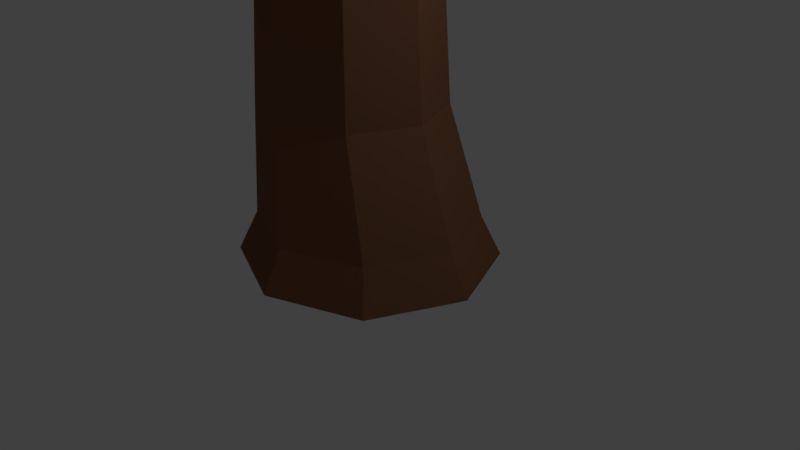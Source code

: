 # Source: OakTree_Adult.blend  (saved by Blender 2.79.0; exported with 4.5.12 LTS)
import bpy
from mathutils import Matrix  # noqa: F401  (used for matrix-valued properties, if any)

bpy.ops.wm.read_factory_settings(use_empty=True)
scene = bpy.context.scene
scene.name = 'Scene'

# ---- collections
col_collection_1 = bpy.data.collections.new('Collection 1'); scene.collection.children.link(col_collection_1)
col_collection_10 = bpy.data.collections.new('Collection 10'); scene.collection.children.link(col_collection_10)

# ---- materials (node trees are filled in below, after node groups)
mat_acorn_hat = bpy.data.materials.new('Acorn_Hat')
mat_acorn_hat.alpha_threshold = 0.0
mat_acorn_hat.use_transparent_shadow = False
mat_acorn_hat.diffuse_color = (0.2266, 0.08207, 0.03095, 1.0)
mat_acorn_hat.roughness = 0.5
mat_acorn_body = bpy.data.materials.new('Acorn_Body')
mat_acorn_body.alpha_threshold = 0.0
mat_acorn_body.use_transparent_shadow = False
mat_acorn_body.diffuse_color = (0.6383, 0.2284, 0.08764, 1.0)
mat_acorn_body.roughness = 0.5
mat_oaktree_green = bpy.data.materials.new('OakTree_Green')
mat_oaktree_green.alpha_threshold = 0.0
mat_oaktree_green.use_transparent_shadow = False
mat_oaktree_green.diffuse_color = (0.2523, 0.3887, 0.07129, 1.0)
mat_oaktree_green.roughness = 0.5
mat_oaktree_brown = bpy.data.materials.new('OakTree_Brown')
mat_oaktree_brown.alpha_threshold = 0.0
mat_oaktree_brown.use_transparent_shadow = False
mat_oaktree_brown.diffuse_color = (0.2234, 0.09654, 0.05517, 1.0)
mat_oaktree_brown.roughness = 0.5

# ---- material node trees

# ---- world
world_world = bpy.data.worlds.new('World'); scene.world = world_world
world_world.color = (0.05088, 0.05088, 0.05088)
world_world.use_sun_shadow = False
world_world.sun_shadow_jitter_overblur = 0.0
world_world.cycles.sampling_method = 'MANUAL'

# ---- cameras
cam_camera = bpy.data.cameras.new('Camera')
cam_camera.clip_end = 100.0
cam_camera.lens = 35.0
cam_camera.sensor_width = 32.0
cam_camera.sensor_height = 18.0
cam_camera.ortho_scale = 7.314
cam_camera.dof.focus_distance = 0.0
cam_camera.dof.aperture_fstop = 128.0

# ---- lights
light_lamp = bpy.data.lights.new('Lamp', 'POINT')
light_lamp.transmission_factor = 0.0
light_lamp.cutoff_distance = 30.0
light_lamp.energy = 100.0
light_lamp.shadow_buffer_clip_start = 1.001
light_lamp.shadow_soft_size = 0.1
light_lamp.shadow_maximum_resolution = 0.006
light_lamp.use_absolute_resolution = True

# ---- meshes
me_sphere_000 = bpy.data.meshes.new('Sphere.000')
me_sphere_000.from_pydata([(-3.49, 3.113, 11.87), (-3.698, 3.158, 11.62), (-3.76, 3.27, 11.37), (-3.711, 3.397, 11.19), (-3.105, 2.917, 11.68), (-3.511, 3.542, 11.91), (-3.716, 3.535, 11.66), (-3.769, 3.475, 11.39), (-2.852, 3.185, 11.42), (-3.267, 3.8, 11.67), (-3.503, 3.761, 11.44), (-3.653, 3.597, 11.27), (-2.873, 3.631, 11.47), (-3.147, 3.81, 11.78), (-3.004, 3.628, 11.37), (-3.271, 3.61, 11.18), (-3.528, 3.515, 11.13), (-3.4, 3.542, 12.04), (-2.983, 3.199, 11.32), (-3.253, 3.233, 11.14), (-3.518, 3.311, 11.11), (-3.379, 3.096, 11.99), (-3.227, 2.941, 11.57), (-3.467, 3.007, 11.36), (-3.634, 3.188, 11.23), (-3.214, 3.177, 11.98), (-3.493, 3.086, 11.91), (-3.229, 3.48, 12.02), (-3.515, 3.558, 11.96), (-3.056, 3.663, 11.84), (-3.247, 3.842, 11.69), (-2.838, 3.372, 12.08), (-2.87, 3.541, 11.63), (-2.957, 3.653, 11.36), (-2.855, 3.237, 11.6), (-2.934, 3.18, 11.31), (-3.027, 3.055, 11.77), (-3.202, 2.896, 11.58), (-3.468, 3.076, 11.95), (-3.491, 3.562, 12.0), (-3.215, 3.853, 11.72), (-2.917, 3.659, 11.39), (-2.894, 3.173, 11.33), (-3.169, 2.881, 11.61), (-3.014, 3.368, 11.87), (-3.012, 3.339, 11.86), (-2.998, 3.384, 11.85), (-2.865, 3.384, 11.98), (-2.98, 3.373, 11.83), (-2.979, 3.345, 11.83), (-2.995, 3.328, 11.85), (-2.834, 3.304, 12.07), (-2.799, 3.413, 12.04), (-2.922, 3.38, 11.92), (-2.757, 3.386, 11.99), (-2.754, 3.318, 11.99), (-2.792, 3.277, 12.03), (-2.885, 3.363, 12.0), (-2.938, 3.363, 11.94), (-2.883, 3.327, 11.99), (-2.936, 3.335, 11.93), (-2.919, 3.324, 11.91), (-2.861, 3.313, 11.97), (-2.841, 3.335, 11.95), (-2.903, 3.341, 11.9), (-2.905, 3.369, 11.9), (-2.843, 3.37, 11.95), (2.317, 4.022, 8.912), (2.356, 4.056, 8.589), (2.377, 4.218, 8.364), (2.382, 4.418, 8.261), (2.675, 4.254, 9.111), (1.938, 4.223, 8.853), (2.023, 4.233, 8.537), (2.197, 4.313, 8.335), (2.661, 4.703, 9.084), (1.924, 4.654, 8.827), (2.011, 4.612, 8.514), (2.19, 4.519, 8.323), (2.267, 4.911, 9.022), (1.888, 4.671, 8.988), (2.288, 4.885, 8.86), (2.33, 4.814, 8.542), (2.363, 4.629, 8.339), (1.903, 4.223, 9.015), (2.667, 4.685, 8.919), (2.663, 4.638, 8.595), (2.544, 4.533, 8.367), (2.297, 4.014, 9.077), (2.681, 4.253, 8.945), (2.676, 4.259, 8.618), (2.55, 4.328, 8.379), (2.278, 4.164, 9.181), (2.315, 3.98, 8.945), (2.01, 4.306, 9.139), (1.898, 4.201, 8.88), (2.0, 4.611, 9.121), (1.882, 4.676, 8.851), (2.168, 4.451, 9.49), (2.257, 4.775, 9.144), (2.283, 4.93, 8.887), (2.525, 4.633, 9.186), (2.7, 4.71, 8.952), (2.535, 4.327, 9.205), (2.716, 4.234, 8.981), (2.309, 3.969, 8.99), (1.881, 4.196, 8.923), (1.865, 4.685, 8.893), (2.277, 4.946, 8.93), (2.705, 4.719, 8.997), (2.722, 4.231, 9.027), (2.236, 4.458, 9.222), (2.261, 4.444, 9.226), (2.235, 4.486, 9.221), (2.206, 4.5, 9.399), (2.259, 4.501, 9.223), (2.284, 4.488, 9.227), (2.285, 4.46, 9.228), (2.228, 4.42, 9.499), (2.165, 4.52, 9.485), (2.222, 4.492, 9.323), (2.223, 4.557, 9.491), (2.283, 4.525, 9.5), (2.286, 4.456, 9.504), (2.207, 4.464, 9.401), (2.223, 4.463, 9.324), (2.238, 4.447, 9.406), (2.248, 4.45, 9.328), (2.272, 4.465, 9.33), (2.268, 4.466, 9.409), (2.267, 4.502, 9.407), (2.271, 4.494, 9.329), (2.246, 4.507, 9.325), (2.236, 4.519, 9.402), (4.99, 0.4753, 12.97), (5.18, 0.494, 12.71), (5.325, 0.371, 12.5), (5.402, 0.1897, 12.4), (4.606, 0.2369, 12.84), (5.322, 0.2642, 13.15), (5.472, 0.3086, 12.86), (5.483, 0.2705, 12.59), (4.662, -0.2021, 12.76), (5.377, -0.1581, 13.08), (5.52, -0.06232, 12.8), (5.509, 0.06946, 12.55), (5.008, -0.4217, 12.95), (5.297, -0.2021, 13.22), (5.099, -0.3692, 12.82), (5.276, -0.2478, 12.57), (5.376, -0.03105, 12.43), (5.24, 0.2369, 13.29), (4.767, -0.1581, 12.64), (4.984, -0.06232, 12.42), (5.218, 0.06946, 12.35), (4.895, 0.4564, 13.11), (4.712, 0.2642, 12.72), (4.936, 0.3086, 12.48), (5.192, 0.2705, 12.38), (4.848, 0.2914, 13.17), (4.968, 0.5114, 13.01), (5.083, 0.142, 13.3), (5.333, 0.279, 13.2), (5.121, -0.1568, 13.25), (5.393, -0.186, 13.12), (4.74, -0.04651, 13.43), (4.925, -0.3062, 13.07), (5.087, -0.4184, 12.84), (4.69, -0.1568, 12.94), (4.721, -0.186, 12.64), (4.651, 0.142, 12.99), (4.662, 0.279, 12.72), (4.941, 0.5149, 13.04), (5.317, 0.2759, 13.25), (5.378, -0.2021, 13.16), (5.064, -0.4411, 12.87), (4.688, -0.2021, 12.67), (4.626, 0.2759, 12.75), (4.869, -0.007027, 13.19), (4.847, 0.006842, 13.17), (4.873, -0.03477, 13.18), (4.776, -0.07763, 13.33), (4.855, -0.04863, 13.16), (4.833, -0.03477, 13.15), (4.829, -0.007027, 13.16), (4.688, -0.01301, 13.4), (4.749, -0.1135, 13.41), (4.814, -0.057, 13.26), (4.705, -0.147, 13.37), (4.652, -0.1135, 13.35), (4.644, -0.04651, 13.36), (4.771, -0.04264, 13.33), (4.811, -0.02939, 13.27), (4.744, -0.02515, 13.32), (4.789, -0.01558, 13.26), (4.771, -0.02939, 13.24), (4.721, -0.04264, 13.3), (4.725, -0.07763, 13.29), (4.775, -0.057, 13.23), (4.796, -0.0708, 13.25), (4.753, -0.09513, 13.31), (-3.808, -3.542, 8.484), (-3.758, -3.581, 8.162), (-3.724, -3.745, 7.941), (-3.71, -3.947, 7.842), (-4.219, -3.755, 8.577), (-3.438, -3.76, 8.533), (-3.433, -3.772, 8.205), (-3.548, -3.849, 7.965), (-4.218, -4.204, 8.557), (-3.438, -4.192, 8.514), (-3.432, -4.152, 8.189), (-3.547, -4.055, 7.955), (-3.833, -4.431, 8.608), (-3.449, -4.208, 8.679), (-3.807, -4.406, 8.446), (-3.757, -4.34, 8.129), (-3.723, -4.156, 7.923), (-3.449, -3.759, 8.698), (-4.178, -4.188, 8.397), (-4.082, -4.148, 8.086), (-3.9, -4.053, 7.9), (-3.834, -3.532, 8.648), (-4.178, -3.756, 8.416), (-4.083, -3.769, 8.103), (-3.9, -3.847, 7.909), (-3.852, -3.681, 8.754), (-3.813, -3.5, 8.516), (-3.59, -3.835, 8.789), (-3.406, -3.74, 8.57), (-3.589, -4.141, 8.775), (-3.405, -4.216, 8.549), (-3.845, -3.967, 9.082), (-3.851, -4.292, 8.727), (-3.812, -4.451, 8.474), (-4.113, -4.138, 8.693), (-4.22, -4.211, 8.42), (-4.113, -3.832, 8.706), (-4.22, -3.735, 8.441), (-3.82, -3.488, 8.56), (-3.401, -3.735, 8.616), (-3.4, -4.224, 8.594), (-3.819, -4.467, 8.517), (-4.238, -4.22, 8.462), (-4.239, -3.731, 8.484), (-3.837, -3.975, 8.807), (-3.861, -3.961, 8.803), (-3.837, -4.003, 8.805), (-3.859, -4.015, 8.985), (-3.861, -4.018, 8.801), (-3.885, -4.003, 8.798), (-3.885, -3.975, 8.799), (-3.904, -3.933, 9.075), (-3.845, -4.036, 9.079), (-3.853, -4.008, 8.907), (-3.904, -4.07, 9.069), (-3.962, -4.035, 9.061), (-3.962, -3.966, 9.064), (-3.859, -3.979, 8.987), (-3.853, -3.98, 8.908), (-3.889, -3.961, 8.983), (-3.877, -3.965, 8.905), (-3.901, -3.979, 8.901), (-3.92, -3.979, 8.977), (-3.92, -4.015, 8.975), (-3.901, -4.008, 8.899), (-3.877, -4.022, 8.903), (-3.889, -4.033, 8.98), (0.01604, -3.634, 11.62), (0.01604, -3.654, 11.29), (0.01604, -3.806, 11.06), (0.01604, -4.002, 10.95), (-0.3734, -3.857, 11.76), (0.3906, -3.849, 11.6), (0.345, -3.843, 11.27), (0.1944, -3.909, 11.05), (-0.3734, -4.304, 11.72), (0.3906, -4.279, 11.55), (0.345, -4.221, 11.23), (0.1944, -4.113, 11.03), (0.01604, -4.528, 11.69), (0.4055, -4.304, 11.72), (0.01604, -4.495, 11.53), (0.01604, -4.41, 11.21), (0.01604, -4.216, 11.02), (0.4055, -3.857, 11.76), (-0.3585, -4.279, 11.55), (-0.313, -4.221, 11.23), (-0.1623, -4.113, 11.03), (0.01604, -3.633, 11.78), (-0.3585, -3.849, 11.6), (-0.313, -3.843, 11.27), (-0.1623, -3.909, 11.05), (0.01604, -3.787, 11.88), (0.01604, -3.593, 11.65), (0.2811, -3.94, 11.87), (0.4285, -3.83, 11.63), (0.2811, -4.244, 11.84), (0.4285, -4.304, 11.58), (0.07547, -4.091, 12.19), (0.01604, -4.396, 11.82), (0.01604, -4.541, 11.56), (-0.249, -4.244, 11.84), (-0.3964, -4.304, 11.58), (-0.249, -3.94, 11.87), (-0.3964, -3.83, 11.63), (0.01604, -3.584, 11.7), (0.4401, -3.828, 11.67), (0.4401, -4.315, 11.62), (0.01604, -4.559, 11.6), (-0.408, -4.315, 11.62), (-0.408, -3.828, 11.67), (0.04065, -4.084, 11.92), (0.01604, -4.07, 11.92), (0.04065, -4.112, 11.91), (0.04708, -4.134, 12.09), (0.01604, -4.126, 11.91), (-0.008563, -4.112, 11.91), (-0.008563, -4.084, 11.92), (0.01604, -4.057, 12.19), (0.07547, -4.159, 12.18), (0.04053, -4.122, 12.02), (0.01604, -4.193, 12.18), (-0.04338, -4.159, 12.18), (-0.04338, -4.091, 12.19), (0.04708, -4.098, 12.1), (0.04053, -4.094, 12.02), (0.01604, -4.08, 12.1), (0.01604, -4.08, 12.02), (-0.00845, -4.094, 12.02), (-0.015, -4.098, 12.1), (-0.015, -4.134, 12.09), (-0.00845, -4.122, 12.02), (0.01604, -4.136, 12.01), (0.01604, -4.152, 12.09), (1.427, 2.492, 14.71), (-2.535, 0.8243, 15.06), (-2.312, -1.479, 15.16), (3.358, 1.037, 14.55), (1.252, -0.8107, 15.23), (5.267, 2.826, 12.62), (-2.681, 2.984, 12.6), (-6.744, -1.243, 11.8), (-1.074, -3.483, 12.45), (4.781, -1.821, 11.62), (0.2121, 4.562, 9.423), (5.441, 3.404, 9.755), (-7.811, 2.816, 9.123), (-4.598, 4.7, 8.872), (-3.689, -3.745, 9.423), (-7.893, -1.937, 9.778), (3.684, -3.933, 9.423), (-0.0248, -4.726, 9.423), (7.249, -0.4034, 8.781), (6.323, -2.255, 8.933), (2.489, 4.459, 7.229), (-5.398, 3.95, 7.349), (-0.4751, 2.266, 7.416), (-5.593, -2.024, 7.272), (-3.05, 0.6442, 7.416), (2.689, 0.6627, 7.416), (6.402, -2.098, 7.243), (0.9362, -4.067, 7.229), (2.069, -1.95, 7.416), (-1.478, -1.961, 7.416), (-0.08841, 0.3588, 15.61), (6.742, 0.2017, 11.62), (3.22, 4.454, 12.02), (-6.705, 1.937, 11.93), (-5.841, -3.22, 11.93), (2.849, -3.831, 11.71), (6.893, 0.9561, 7.132), (-1.186, 4.861, 7.229), (-8.4, 0.8379, 7.272), (-2.851, -4.279, 7.229), (4.968, -3.455, 7.501), (-0.04602, -0.06819, 7.862), (0.01604, 1.623, 0.06157), (0.01604, 0.5765, 7.784), (1.22, 1.145, 0.06157), (0.4834, 0.3907, 7.784), (1.718, -0.01092, 0.06157), (0.6769, -0.05796, 7.784), (1.22, -1.166, 0.06157), (0.4834, -0.5066, 7.784), (0.01604, -1.645, 0.06157), (0.01604, -0.6924, 7.784), (-1.188, -1.166, 0.06157), (-0.4513, -0.5066, 7.784), (-1.686, -0.01092, 0.06157), (-0.6448, -0.05796, 7.784), (-1.188, 1.145, 0.06157), (-0.4513, 0.3907, 7.784), (-0.2533, 1.143, 1.992), (-0.2098, 0.9879, 3.923), (0.01604, 0.7274, 5.853), (0.6309, 0.4829, 5.853), (0.5499, 0.6858, 3.923), (0.5968, 0.8052, 1.992), (0.8856, -0.1074, 5.853), (0.8646, -0.04357, 3.923), (0.9489, -0.01092, 1.992), (0.6309, -0.6977, 5.853), (0.5499, -0.7729, 3.923), (0.5968, -0.827, 1.992), (0.01604, -0.9422, 5.853), (-0.2098, -1.075, 3.923), (-0.2533, -1.165, 1.992), (-0.5988, -0.6977, 5.853), (-0.9695, -0.7729, 3.923), (-1.103, -0.827, 1.992), (-0.8535, -0.1074, 5.853), (-1.284, -0.04357, 3.923), (-1.455, -0.01092, 1.992), (-0.5988, 0.4829, 5.853), (-0.9695, 0.6858, 3.923), (-1.103, 0.8052, 1.992), (1.033, 0.9659, 0.5874), (1.455, -0.01092, 0.5874), (1.033, -0.9877, 0.5874), (0.01604, -1.392, 0.5874), (-1.001, -0.9877, 0.5874), (-1.423, -0.01092, 0.5874), (-1.001, 0.9659, 0.5874), (0.01604, 1.37, 0.5874), (0.01604, 0.6076, 7.386), (0.5138, 0.4097, 7.386), (0.7199, -0.06815, 7.386), (0.5138, -0.546, 7.386), (0.01604, -0.7439, 7.386), (-0.4817, -0.546, 7.386), (-0.6879, -0.06815, 7.386), (-0.4817, 0.4097, 7.386), (-4.829, 0.1924, 13.87), (-4.862, 0.2953, 13.56), (-4.885, 0.2412, 13.29), (-4.897, 0.101, 13.12), (-5.202, -0.08249, 13.96), (-4.458, 0.01494, 13.74), (-4.537, 0.1395, 13.45), (-4.709, 0.1567, 13.23), (-5.206, -0.4809, 13.75), (-4.463, -0.3683, 13.54), (-4.54, -0.1971, 13.27), (-4.711, -0.02569, 13.13), (-4.821, -0.6654, 13.61), (-4.432, -0.4515, 13.68), (-4.838, -0.574, 13.47), (-4.87, -0.3778, 13.21), (-4.89, -0.1236, 13.1), (-4.427, -0.05308, 13.89), (-5.208, -0.3966, 13.61), (-5.195, -0.222, 13.33), (-5.066, -0.03916, 13.17), (-4.812, 0.1314, 14.03), (-5.204, -0.01336, 13.81), (-5.191, 0.1146, 13.51), (-5.064, 0.1433, 13.26), (-4.802, -0.04877, 14.06), (-4.826, 0.2171, 13.92), (-4.54, -0.1743, 13.97), (-4.418, 0.02171, 13.77), (-4.543, -0.4454, 13.82), (-4.422, -0.4002, 13.55), (-4.712, -0.4422, 14.22), (-4.808, -0.591, 13.78), (-4.835, -0.6268, 13.48), (-5.07, -0.4655, 13.87), (-5.243, -0.4314, 13.63), (-5.067, -0.1943, 14.01), (-5.238, -0.009437, 13.85), (-4.821, 0.2085, 13.97), (-4.401, 0.007588, 13.81), (-4.406, -0.4262, 13.59), (-4.831, -0.6591, 13.51), (-5.25, -0.4582, 13.66), (-5.245, -0.02444, 13.89), (-4.774, -0.3352, 13.98), (-4.799, -0.3235, 13.99), (-4.775, -0.3604, 13.97), (-4.75, -0.4472, 14.12), (-4.799, -0.3739, 13.96), (-4.824, -0.3622, 13.97), (-4.823, -0.337, 13.98), (-4.771, -0.4141, 14.25), (-4.713, -0.503, 14.19), (-4.764, -0.4079, 14.06), (-4.772, -0.5357, 14.18), (-4.831, -0.5075, 14.2), (-4.83, -0.4467, 14.24), (-4.75, -0.4154, 14.14), (-4.764, -0.3828, 14.07), (-4.78, -0.4007, 14.15), (-4.788, -0.3712, 14.08), (-4.813, -0.3847, 14.07), (-4.812, -0.4178, 14.14), (-4.812, -0.4495, 14.13), (-4.813, -0.4097, 14.06), (-4.789, -0.4214, 14.05), (-4.781, -0.4642, 14.12)], [], [(3, 2, 7), (1, 0, 5, 6), (38, 21, 17, 39), (2, 1, 6, 7), (39, 17, 13, 40), (7, 6, 10, 11), (40, 13, 12, 41), (3, 7, 11), (6, 5, 9, 10), (41, 12, 8, 42), (11, 10, 15, 16), (42, 8, 4, 43), (3, 11, 16), (10, 9, 14, 15), (43, 4, 21, 38), (16, 15, 19, 20), (9, 5, 28, 30), (3, 16, 20), (15, 14, 18, 19), (22, 18, 35, 37), (20, 19, 23, 24), (18, 14, 33, 35), (3, 20, 24), (19, 18, 22, 23), (5, 0, 26, 28), (24, 23, 1, 2), (14, 9, 30, 33), (3, 24, 2), (23, 22, 0, 1), (0, 22, 37, 26), (34, 32, 48, 49), (21, 25, 27, 17), (17, 27, 29, 13), (29, 27, 44, 46), (13, 29, 32, 12), (32, 29, 46, 48), (12, 32, 34, 8), (25, 36, 50, 45), (8, 34, 36, 4), (27, 25, 45, 44), (4, 36, 25, 21), (36, 34, 49, 50), (37, 43, 38, 26), (35, 42, 43, 37), (33, 41, 42, 35), (30, 40, 41, 33), (28, 39, 40, 30), (26, 38, 39, 28), (47, 57, 31, 52), (66, 47, 52, 54), (62, 63, 55, 56), (57, 59, 51, 31), (59, 62, 56, 51), (63, 66, 54, 55), (44, 45, 60, 58), (60, 61, 62, 59), (45, 50, 61, 60), (64, 65, 66, 63), (49, 48, 65, 64), (51, 56, 55, 54, 52, 31), (58, 60, 59, 57), (50, 49, 64, 61), (61, 64, 63, 62), (48, 46, 53, 65), (65, 53, 47, 66), (46, 44, 58, 53), (53, 58, 57, 47), (70, 69, 74), (68, 67, 72, 73), (105, 88, 84, 106), (69, 68, 73, 74), (106, 84, 80, 107), (74, 73, 77, 78), (107, 80, 79, 108), (70, 74, 78), (73, 72, 76, 77), (108, 79, 75, 109), (78, 77, 82, 83), (109, 75, 71, 110), (70, 78, 83), (77, 76, 81, 82), (110, 71, 88, 105), (83, 82, 86, 87), (76, 72, 95, 97), (70, 83, 87), (82, 81, 85, 86), (89, 85, 102, 104), (87, 86, 90, 91), (85, 81, 100, 102), (70, 87, 91), (86, 85, 89, 90), (72, 67, 93, 95), (91, 90, 68, 69), (81, 76, 97, 100), (70, 91, 69), (90, 89, 67, 68), (67, 89, 104, 93), (101, 99, 115, 116), (88, 92, 94, 84), (84, 94, 96, 80), (96, 94, 111, 113), (80, 96, 99, 79), (99, 96, 113, 115), (79, 99, 101, 75), (92, 103, 117, 112), (75, 101, 103, 71), (94, 92, 112, 111), (71, 103, 92, 88), (103, 101, 116, 117), (104, 110, 105, 93), (102, 109, 110, 104), (100, 108, 109, 102), (97, 107, 108, 100), (95, 106, 107, 97), (93, 105, 106, 95), (114, 124, 98, 119), (133, 114, 119, 121), (129, 130, 122, 123), (124, 126, 118, 98), (126, 129, 123, 118), (130, 133, 121, 122), (111, 112, 127, 125), (127, 128, 129, 126), (112, 117, 128, 127), (131, 132, 133, 130), (116, 115, 132, 131), (118, 123, 122, 121, 119, 98), (125, 127, 126, 124), (117, 116, 131, 128), (128, 131, 130, 129), (115, 113, 120, 132), (132, 120, 114, 133), (113, 111, 125, 120), (120, 125, 124, 114), (137, 136, 141), (135, 134, 139, 140), (172, 155, 151, 173), (136, 135, 140, 141), (173, 151, 147, 174), (141, 140, 144, 145), (174, 147, 146, 175), (137, 141, 145), (140, 139, 143, 144), (175, 146, 142, 176), (145, 144, 149, 150), (176, 142, 138, 177), (137, 145, 150), (144, 143, 148, 149), (177, 138, 155, 172), (150, 149, 153, 154), (143, 139, 162, 164), (137, 150, 154), (149, 148, 152, 153), (156, 152, 169, 171), (154, 153, 157, 158), (152, 148, 167, 169), (137, 154, 158), (153, 152, 156, 157), (139, 134, 160, 162), (158, 157, 135, 136), (148, 143, 164, 167), (137, 158, 136), (157, 156, 134, 135), (134, 156, 171, 160), (168, 166, 182, 183), (155, 159, 161, 151), (151, 161, 163, 147), (163, 161, 178, 180), (147, 163, 166, 146), (166, 163, 180, 182), (146, 166, 168, 142), (159, 170, 184, 179), (142, 168, 170, 138), (161, 159, 179, 178), (138, 170, 159, 155), (170, 168, 183, 184), (171, 177, 172, 160), (169, 176, 177, 171), (167, 175, 176, 169), (164, 174, 175, 167), (162, 173, 174, 164), (160, 172, 173, 162), (181, 191, 165, 186), (200, 181, 186, 188), (196, 197, 189, 190), (191, 193, 185, 165), (193, 196, 190, 185), (197, 200, 188, 189), (178, 179, 194, 192), (194, 195, 196, 193), (179, 184, 195, 194), (198, 199, 200, 197), (183, 182, 199, 198), (185, 190, 189, 188, 186, 165), (192, 194, 193, 191), (184, 183, 198, 195), (195, 198, 197, 196), (182, 180, 187, 199), (199, 187, 181, 200), (180, 178, 192, 187), (187, 192, 191, 181), (204, 203, 208), (202, 201, 206, 207), (239, 222, 218, 240), (203, 202, 207, 208), (240, 218, 214, 241), (208, 207, 211, 212), (241, 214, 213, 242), (204, 208, 212), (207, 206, 210, 211), (242, 213, 209, 243), (212, 211, 216, 217), (243, 209, 205, 244), (204, 212, 217), (211, 210, 215, 216), (244, 205, 222, 239), (217, 216, 220, 221), (210, 206, 229, 231), (204, 217, 221), (216, 215, 219, 220), (223, 219, 236, 238), (221, 220, 224, 225), (219, 215, 234, 236), (204, 221, 225), (220, 219, 223, 224), (206, 201, 227, 229), (225, 224, 202, 203), (215, 210, 231, 234), (204, 225, 203), (224, 223, 201, 202), (201, 223, 238, 227), (235, 233, 249, 250), (222, 226, 228, 218), (218, 228, 230, 214), (230, 228, 245, 247), (214, 230, 233, 213), (233, 230, 247, 249), (213, 233, 235, 209), (226, 237, 251, 246), (209, 235, 237, 205), (228, 226, 246, 245), (205, 237, 226, 222), (237, 235, 250, 251), (238, 244, 239, 227), (236, 243, 244, 238), (234, 242, 243, 236), (231, 241, 242, 234), (229, 240, 241, 231), (227, 239, 240, 229), (248, 258, 232, 253), (267, 248, 253, 255), (263, 264, 256, 257), (258, 260, 252, 232), (260, 263, 257, 252), (264, 267, 255, 256), (245, 246, 261, 259), (261, 262, 263, 260), (246, 251, 262, 261), (265, 266, 267, 264), (250, 249, 266, 265), (252, 257, 256, 255, 253, 232), (259, 261, 260, 258), (251, 250, 265, 262), (262, 265, 264, 263), (249, 247, 254, 266), (266, 254, 248, 267), (247, 245, 259, 254), (254, 259, 258, 248), (271, 270, 275), (269, 268, 273, 274), (306, 289, 285, 307), (270, 269, 274, 275), (307, 285, 281, 308), (275, 274, 278, 279), (308, 281, 280, 309), (271, 275, 279), (274, 273, 277, 278), (309, 280, 276, 310), (279, 278, 283, 284), (310, 276, 272, 311), (271, 279, 284), (278, 277, 282, 283), (311, 272, 289, 306), (284, 283, 287, 288), (277, 273, 296, 298), (271, 284, 288), (283, 282, 286, 287), (290, 286, 303, 305), (288, 287, 291, 292), (286, 282, 301, 303), (271, 288, 292), (287, 286, 290, 291), (273, 268, 294, 296), (292, 291, 269, 270), (282, 277, 298, 301), (271, 292, 270), (291, 290, 268, 269), (268, 290, 305, 294), (302, 300, 316, 317), (289, 293, 295, 285), (285, 295, 297, 281), (297, 295, 312, 314), (281, 297, 300, 280), (300, 297, 314, 316), (280, 300, 302, 276), (293, 304, 318, 313), (276, 302, 304, 272), (295, 293, 313, 312), (272, 304, 293, 289), (304, 302, 317, 318), (305, 311, 306, 294), (303, 310, 311, 305), (301, 309, 310, 303), (298, 308, 309, 301), (296, 307, 308, 298), (294, 306, 307, 296), (315, 325, 299, 320), (334, 315, 320, 322), (330, 331, 323, 324), (325, 327, 319, 299), (327, 330, 324, 319), (331, 334, 322, 323), (312, 313, 328, 326), (328, 329, 330, 327), (313, 318, 329, 328), (332, 333, 334, 331), (317, 316, 333, 332), (319, 324, 323, 322, 320, 299), (326, 328, 327, 325), (318, 317, 332, 329), (329, 332, 331, 330), (316, 314, 321, 333), (333, 321, 315, 334), (314, 312, 326, 321), (321, 326, 325, 315), (363, 375, 362), (364, 363, 362), (364, 362, 374), (363, 376, 360), (361, 363, 360), (361, 360, 371), (364, 374, 358), (359, 364, 358), (359, 358, 373), (359, 373, 356), (357, 359, 356), (357, 356, 372), (357, 372, 355), (360, 357, 355), (360, 355, 371), (361, 371, 353), (354, 361, 353), (354, 353, 366), (362, 375, 351), (352, 362, 351), (352, 351, 370), (358, 374, 349), (350, 358, 349), (350, 349, 369), (356, 373, 347), (348, 356, 347), (348, 347, 368), (355, 372, 345), (346, 355, 345), (346, 345, 367), (354, 366, 344), (351, 354, 344), (351, 344, 370), (352, 370, 343), (349, 352, 343), (349, 343, 369), (350, 369, 342), (347, 350, 342), (347, 342, 368), (348, 368, 341), (345, 348, 341), (345, 341, 367), (346, 367, 340), (353, 346, 340), (353, 340, 366), (344, 366, 338), (339, 344, 338), (339, 338, 365), (343, 370, 339), (337, 343, 339), (337, 339, 365), (342, 369, 337), (336, 342, 337), (336, 337, 365), (341, 368, 336), (335, 341, 336), (335, 336, 365), (340, 367, 335), (338, 340, 335), (338, 335, 365), (366, 340, 338), (367, 341, 335), (368, 342, 336), (369, 343, 337), (370, 344, 339), (371, 346, 353), (372, 348, 345), (373, 350, 347), (374, 352, 349), (375, 354, 351), (371, 355, 346), (372, 356, 348), (373, 358, 350), (374, 362, 352), (375, 361, 354), (376, 357, 360), (376, 359, 357), (376, 364, 359), (375, 363, 361), (376, 363, 364), (426, 380, 382, 427), (427, 382, 384, 428), (428, 384, 386, 429), (430, 388, 390, 431), (380, 378, 392, 390, 388, 386, 384, 382), (431, 390, 392, 432), (432, 392, 378, 425), (377, 379, 381, 383, 385, 387, 389, 391), (423, 416, 393, 424), (416, 415, 394, 393), (415, 414, 395, 394), (422, 413, 416, 423), (413, 412, 415, 416), (412, 411, 414, 415), (421, 410, 413, 422), (410, 409, 412, 413), (409, 408, 411, 412), (420, 407, 410, 421), (407, 406, 409, 410), (406, 405, 408, 409), (419, 404, 407, 420), (404, 403, 406, 407), (403, 402, 405, 406), (418, 401, 404, 419), (401, 400, 403, 404), (400, 399, 402, 403), (417, 398, 401, 418), (398, 397, 400, 401), (397, 396, 399, 400), (424, 393, 398, 417), (393, 394, 397, 398), (394, 395, 396, 397), (377, 424, 417, 379), (379, 417, 418, 381), (381, 418, 419, 383), (383, 419, 420, 385), (385, 420, 421, 387), (387, 421, 422, 389), (389, 422, 423, 391), (391, 423, 424, 377), (414, 432, 425, 395), (411, 431, 432, 414), (408, 430, 431, 411), (405, 429, 430, 408), (402, 428, 429, 405), (399, 427, 428, 402), (396, 426, 427, 399), (395, 425, 426, 396), (380, 426, 425, 378), (388, 430, 429, 386), (436, 435, 440), (434, 433, 438, 439), (471, 454, 450, 472), (435, 434, 439, 440), (472, 450, 446, 473), (440, 439, 443, 444), (473, 446, 445, 474), (436, 440, 444), (439, 438, 442, 443), (474, 445, 441, 475), (444, 443, 448, 449), (475, 441, 437, 476), (436, 444, 449), (443, 442, 447, 448), (476, 437, 454, 471), (449, 448, 452, 453), (442, 438, 461, 463), (436, 449, 453), (448, 447, 451, 452), (455, 451, 468, 470), (453, 452, 456, 457), (451, 447, 466, 468), (436, 453, 457), (452, 451, 455, 456), (438, 433, 459, 461), (457, 456, 434, 435), (447, 442, 463, 466), (436, 457, 435), (456, 455, 433, 434), (433, 455, 470, 459), (467, 465, 481, 482), (454, 458, 460, 450), (450, 460, 462, 446), (462, 460, 477, 479), (446, 462, 465, 445), (465, 462, 479, 481), (445, 465, 467, 441), (458, 469, 483, 478), (441, 467, 469, 437), (460, 458, 478, 477), (437, 469, 458, 454), (469, 467, 482, 483), (470, 476, 471, 459), (468, 475, 476, 470), (466, 474, 475, 468), (463, 473, 474, 466), (461, 472, 473, 463), (459, 471, 472, 461), (480, 490, 464, 485), (499, 480, 485, 487), (495, 496, 488, 489), (490, 492, 484, 464), (492, 495, 489, 484), (496, 499, 487, 488), (477, 478, 493, 491), (493, 494, 495, 492), (478, 483, 494, 493), (497, 498, 499, 496), (482, 481, 498, 497), (484, 489, 488, 487, 485, 464), (491, 493, 492, 490), (483, 482, 497, 494), (494, 497, 496, 495), (481, 479, 486, 498), (498, 486, 480, 499), (479, 477, 491, 486), (486, 491, 490, 480)])
me_sphere_000.polygons.foreach_set('material_index', [1, 1, 0, 1, 0, 1, 0, 1, 1, 0, 1, 0, 1, 1, 0, 1, 0, 1, 1, 0, 1, 0, 1, 1, 0, 1, 0, 1, 1, 0, 0, 0, 0, 0, 0, 0, 0, 0, 0, 0, 0, 0, 0, 0, 0, 0, 0, 0, 0, 0, 0, 0, 0, 0, 0, 0, 0, 0, 0, 0, 0, 0, 0, 0, 0, 0, 0, 1, 1, 0, 1, 0, 1, 0, 1, 1, 0, 1, 0, 1, 1, 0, 1, 0, 1, 1, 0, 1, 0, 1, 1, 0, 1, 0, 1, 1, 0, 0, 0, 0, 0, 0, 0, 0, 0, 0, 0, 0, 0, 0, 0, 0, 0, 0, 0, 0, 0, 0, 0, 0, 0, 0, 0, 0, 0, 0, 0, 0, 0, 0, 0, 0, 0, 0, 1, 1, 0, 1, 0, 1, 0, 1, 1, 0, 1, 0, 1, 1, 0, 1, 0, 1, 1, 0, 1, 0, 1, 1, 0, 1, 0, 1, 1, 0, 0, 0, 0, 0, 0, 0, 0, 0, 0, 0, 0, 0, 0, 0, 0, 0, 0, 0, 0, 0, 0, 0, 0, 0, 0, 0, 0, 0, 0, 0, 0, 0, 0, 0, 0, 0, 0, 1, 1, 0, 1, 0, 1, 0, 1, 1, 0, 1, 0, 1, 1, 0, 1, 0, 1, 1, 0, 1, 0, 1, 1, 0, 1, 0, 1, 1, 0, 0, 0, 0, 0, 0, 0, 0, 0, 0, 0, 0, 0, 0, 0, 0, 0, 0, 0, 0, 0, 0, 0, 0, 0, 0, 0, 0, 0, 0, 0, 0, 0, 0, 0, 0, 0, 0, 1, 1, 0, 1, 0, 1, 0, 1, 1, 0, 1, 0, 1, 1, 0, 1, 0, 1, 1, 0, 1, 0, 1, 1, 0, 1, 0, 1, 1, 0, 0, 0, 0, 0, 0, 0, 0, 0, 0, 0, 0, 0, 0, 0, 0, 0, 0, 0, 0, 0, 0, 0, 0, 0, 0, 0, 0, 0, 0, 0, 0, 0, 0, 0, 0, 0, 0, 2, 2, 2, 2, 2, 2, 2, 2, 2, 2, 2, 2, 2, 2, 2, 2, 2, 2, 2, 2, 2, 2, 2, 2, 2, 2, 2, 2, 2, 2, 2, 2, 2, 2, 2, 2, 2, 2, 2, 2, 2, 2, 2, 2, 2, 2, 2, 2, 2, 2, 2, 2, 2, 2, 2, 2, 2, 2, 2, 2, 2, 2, 2, 2, 2, 2, 2, 2, 2, 2, 2, 2, 2, 2, 2, 2, 2, 2, 2, 2, 3, 3, 3, 3, 3, 3, 3, 3, 3, 3, 3, 3, 3, 3, 3, 3, 3, 3, 3, 3, 3, 3, 3, 3, 3, 3, 3, 3, 3, 3, 3, 3, 3, 3, 3, 3, 3, 3, 3, 3, 3, 3, 3, 3, 3, 3, 3, 3, 3, 3, 1, 1, 0, 1, 0, 1, 0, 1, 1, 0, 1, 0, 1, 1, 0, 1, 0, 1, 1, 0, 1, 0, 1, 1, 0, 1, 0, 1, 1, 0, 0, 0, 0, 0, 0, 0, 0, 0, 0, 0, 0, 0, 0, 0, 0, 0, 0, 0, 0, 0, 0, 0, 0, 0, 0, 0, 0, 0, 0, 0, 0, 0, 0, 0, 0, 0, 0])
me_sphere_000.materials.append(mat_acorn_hat)
me_sphere_000.materials.append(mat_acorn_body)
me_sphere_000.materials.append(mat_oaktree_green)
me_sphere_000.materials.append(mat_oaktree_brown)
me_sphere_000.use_remesh_preserve_volume = False
me_sphere_000.use_remesh_preserve_attributes = False
me_sphere_000.use_mirror_vertex_groups = False
me_sphere_000.update()
me_sphere_000.normals_split_custom_set([tuple(v) for v in zip(*[iter([-0.9623, -0.01516, -0.2716, -0.9623, -0.01516, -0.2716, -0.9623, -0.01516, -0.2716, -0.7729, -0.1074, 0.6254, -0.7729, -0.1074, 0.6254, -0.7729, -0.1074, 0.6254, -0.7729, -0.1074, 0.6254, -0.3691, -0.1215, 0.9214, -0.3691, -0.1215, 0.9214, -0.3691, -0.1215, 0.9214, -0.3691, -0.1215, 0.9214, -0.9753, -0.07008, 0.2096, -0.9753, -0.07008, 0.2096, -0.9753, -0.07008, 0.2096, -0.9753, -0.07008, 0.2096, -0.09129, 0.7344, 0.6725, -0.09129, 0.7344, 0.6725, -0.09129, 0.7344, 0.6725, -0.09129, 0.7344, 0.6725, -0.731, 0.6823, -0.00912, -0.731, 0.6823, -0.00912, -0.731, 0.6823, -0.00912, -0.731, 0.6823, -0.00912, 0.5409, 0.8411, -0.006261, 0.5409, 0.8411, -0.006261, 0.5409, 0.8411, -0.006261, 0.5409, 0.8411, -0.006261, -0.8266, 0.4027, -0.3931, -0.8266, 0.4027, -0.3931, -0.8266, 0.4027, -0.3931, -0.4782, 0.8004, 0.3615, -0.4782, 0.8004, 0.3615, -0.4782, 0.8004, 0.3615, -0.4782, 0.8004, 0.3615, 0.8951, 0.09183, -0.4362, 0.8951, 0.09183, -0.4362, 0.8951, 0.09183, -0.4362, 0.8951, 0.09183, -0.4362, -0.1754, 0.7761, -0.6058, -0.1754, 0.7761, -0.6058, -0.1754, 0.7761, -0.6058, -0.1754, 0.7761, -0.6058, 0.6173, -0.7641, -0.1874, 0.6173, -0.7641, -0.1874, 0.6173, -0.7641, -0.1874, 0.6173, -0.7641, -0.1874, -0.5181, 0.4547, -0.7244, -0.5181, 0.4547, -0.7244, -0.5181, 0.4547, -0.7244, 0.1923, 0.9136, -0.3584, 0.1923, 0.9136, -0.3584, 0.1923, 0.9136, -0.3584, 0.1923, 0.9136, -0.3584, -0.01488, -0.8708, 0.4914, -0.01488, -0.8708, 0.4914, -0.01488, -0.8708, 0.4914, -0.01488, -0.8708, 0.4914, 0.136, 0.1175, -0.9837, 0.136, 0.1175, -0.9837, 0.136, 0.1175, -0.9837, 0.136, 0.1175, -0.9837, -0.8104, 0.534, -0.2409, -0.8104, 0.534, -0.2409, -0.8104, 0.534, -0.2409, -0.8104, 0.534, -0.2409, -0.3451, 0.08899, -0.9343, -0.3451, 0.08899, -0.9343, -0.3451, 0.08899, -0.9343, 0.568, 0.1189, -0.8144, 0.568, 0.1189, -0.8144, 0.568, 0.1189, -0.8144, 0.568, 0.1189, -0.8144, -0.336, -0.4693, -0.8166, -0.336, -0.4693, -0.8166, -0.336, -0.4693, -0.8166, -0.336, -0.4693, -0.8166, -0.1082, -0.6349, -0.765, -0.1082, -0.6349, -0.765, -0.1082, -0.6349, -0.765, -0.1082, -0.6349, -0.765, -0.15, 0.1038, -0.9832, -0.15, 0.1038, -0.9832, -0.15, 0.1038, -0.9832, -0.15, 0.1038, -0.9832, -0.4808, -0.3288, -0.8129, -0.4808, -0.3288, -0.8129, -0.4808, -0.3288, -0.8129, 0.2733, -0.7888, -0.5505, 0.2733, -0.7888, -0.5505, 0.2733, -0.7888, -0.5505, 0.2733, -0.7888, -0.5505, -0.9965, -0.03906, -0.07426, -0.9965, -0.03906, -0.07426, -0.9965, -0.03906, -0.07426, -0.9965, -0.03906, -0.07426, -0.6639, -0.7287, -0.1683, -0.6639, -0.7287, -0.1683, -0.6639, -0.7287, -0.1683, -0.6639, -0.7287, -0.1683, -0.3872, 0.6055, -0.6954, -0.3872, 0.6055, -0.6954, -0.3872, 0.6055, -0.6954, -0.3872, 0.6055, -0.6954, -0.7893, -0.3809, -0.4815, -0.7893, -0.3809, -0.4815, -0.7893, -0.3809, -0.4815, -0.3971, -0.902, 0.1694, -0.3971, -0.902, 0.1694, -0.3971, -0.902, 0.1694, -0.3971, -0.902, 0.1694, -0.7593, -0.5407, -0.3621, -0.7593, -0.5407, -0.3621, -0.7593, -0.5407, -0.3621, -0.7593, -0.5407, -0.3621, 0.8808, -0.01147, 0.4733, 0.8808, -0.01147, 0.4733, 0.8808, -0.01147, 0.4733, 0.8808, -0.01147, 0.4733, 0.08231, -0.1079, 0.9908, 0.08231, -0.1079, 0.9908, 0.08231, -0.1079, 0.9908, 0.08231, -0.1079, 0.9908, 0.2838, 0.5127, 0.8103, 0.2838, 0.5127, 0.8103, 0.2838, 0.5127, 0.8103, 0.2838, 0.5127, 0.8103, 0.6157, 0.1612, 0.7713, 0.6157, 0.1612, 0.7713, 0.6157, 0.1612, 0.7713, 0.6157, 0.1612, 0.7713, 0.742, 0.59, 0.3182, 0.742, 0.59, 0.3182, 0.742, 0.59, 0.3182, 0.742, 0.59, 0.3182, 0.7856, 0.1899, 0.5889, 0.7856, 0.1899, 0.5889, 0.7856, 0.1899, 0.5889, 0.7856, 0.1899, 0.5889, 0.9989, 0.04681, 0.006539, 0.9989, 0.04681, 0.006539, 0.9989, 0.04681, 0.006539, 0.9989, 0.04681, 0.006539, 0.6362, -0.2702, 0.7226, 0.6362, -0.2702, 0.7226, 0.6362, -0.2702, 0.7226, 0.6362, -0.2702, 0.7226, 0.7974, -0.5737, 0.1869, 0.7974, -0.5737, 0.1869, 0.7974, -0.5737, 0.1869, 0.7974, -0.5737, 0.1869, 0.541, -0.06882, 0.8382, 0.541, -0.06882, 0.8382, 0.541, -0.06882, 0.8382, 0.541, -0.06882, 0.8382, 0.3392, -0.651, 0.679, 0.3392, -0.651, 0.679, 0.3392, -0.651, 0.679, 0.3392, -0.651, 0.679, 0.8061, -0.2415, 0.5402, 0.8061, -0.2415, 0.5402, 0.8061, -0.2415, 0.5402, 0.8061, -0.2415, 0.5402, -0.4739, -0.8764, 0.08629, -0.4739, -0.8764, 0.08629, -0.4739, -0.8764, 0.08629, -0.4739, -0.8764, 0.08629, 0.1811, -0.7658, -0.617, 0.1811, -0.7658, -0.617, 0.1811, -0.7658, -0.617, 0.1811, -0.7658, -0.617, 0.469, 0.121, -0.8749, 0.469, 0.121, -0.8749, 0.469, 0.121, -0.8749, 0.469, 0.121, -0.8749, 0.1019, 0.8974, -0.4294, 0.1019, 0.8974, -0.4294, 0.1019, 0.8974, -0.4294, 0.1019, 0.8974, -0.4294, -0.5531, 0.7868, 0.2739, -0.5531, 0.7868, 0.2739, -0.5531, 0.7868, 0.2739, -0.5531, 0.7868, 0.2739, -0.8409, -0.1, 0.5318, -0.8409, -0.1, 0.5318, -0.8409, -0.1, 0.5318, -0.8409, -0.1, 0.5318, -0.5795, 0.7789, 0.2397, -0.5795, 0.7789, 0.2397, -0.5795, 0.7789, 0.2397, -0.5795, 0.7789, 0.2397, 0.06725, 0.888, -0.4548, 0.06725, 0.888, -0.4548, 0.06725, 0.888, -0.4548, 0.06725, 0.888, -0.4548, 0.1454, -0.7544, -0.6401, 0.1454, -0.7544, -0.6401, 0.1454, -0.7544, -0.6401, 0.1454, -0.7544, -0.6401, -0.8639, -0.09689, 0.4943, -0.8639, -0.09689, 0.4943, -0.8639, -0.09689, 0.4943, -0.8639, -0.09689, 0.4943, -0.5014, -0.8635, 0.05442, -0.5014, -0.8635, 0.05442, -0.5014, -0.8635, 0.05442, -0.5014, -0.8635, 0.05442, 0.4297, 0.1214, -0.8948, 0.4297, 0.1214, -0.8948, 0.4297, 0.1214, -0.8948, 0.4297, 0.1214, -0.8948, -0.6762, -0.1143, 0.7277, -0.6762, -0.1143, 0.7277, -0.6762, -0.1143, 0.7277, -0.6762, -0.1143, 0.7277, -0.3578, -0.9101, 0.2091, -0.3578, -0.9101, 0.2091, -0.3578, -0.9101, 0.2091, -0.3578, -0.9101, 0.2091, -0.2968, -0.9168, 0.2673, -0.2968, -0.9168, 0.2673, -0.2968, -0.9168, 0.2673, -0.2968, -0.9168, 0.2673, 0.6135, 0.1173, -0.7809, 0.6135, 0.1173, -0.7809, 0.6135, 0.1173, -0.7809, 0.6135, 0.1173, -0.7809, 0.6778, 0.1142, -0.7263, 0.6778, 0.1142, -0.7263, 0.6778, 0.1142, -0.7263, 0.6778, 0.1142, -0.7263, 0.7344, -0.04147, 0.6774, 0.7344, -0.04147, 0.6774, 0.7344, -0.04147, 0.6774, 0.7344, -0.04147, 0.6774, 0.7344, -0.04147, 0.6774, 0.7344, -0.04147, 0.6774, -0.7359, -0.1104, 0.668, -0.7359, -0.1104, 0.668, -0.7359, -0.1104, 0.668, -0.7359, -0.1104, 0.668, 0.3803, -0.8025, -0.4597, 0.3803, -0.8025, -0.4597, 0.3803, -0.8025, -0.4597, 0.3803, -0.8025, -0.4597, 0.3169, -0.7962, -0.5154, 0.3169, -0.7962, -0.5154, 0.3169, -0.7962, -0.5154, 0.3169, -0.7962, -0.5154, 0.2984, 0.9167, -0.2658, 0.2984, 0.9167, -0.2658, 0.2984, 0.9167, -0.2658, 0.2984, 0.9167, -0.2658, 0.2353, 0.917, -0.3221, 0.2353, 0.917, -0.3221, 0.2353, 0.917, -0.3221, 0.2353, 0.917, -0.3221, -0.3786, 0.8024, 0.4613, -0.3786, 0.8024, 0.4613, -0.3786, 0.8024, 0.4613, -0.3786, 0.8024, 0.4613, -0.4393, 0.8031, 0.4024, -0.4393, 0.8031, 0.4024, -0.4393, 0.8031, 0.4024, -0.4393, 0.8031, 0.4024, -0.1013, -0.4529, -0.8858, -0.1013, -0.4529, -0.8858, -0.1013, -0.4529, -0.8858, -0.445, -0.8834, -0.1471, -0.445, -0.8834, -0.1471, -0.445, -0.8834, -0.1471, -0.445, -0.8834, -0.1471, -0.4809, -0.8055, 0.3463, -0.4809, -0.8055, 0.3463, -0.4809, -0.8055, 0.3463, -0.4809, -0.8055, 0.3463, -0.3117, -0.7577, -0.5733, -0.3117, -0.7577, -0.5733, -0.3117, -0.7577, -0.5733, -0.3117, -0.7577, -0.5733, -0.9707, -0.01771, 0.2397, -0.9707, -0.01771, 0.2397, -0.9707, -0.01771, 0.2397, -0.9707, -0.01771, 0.2397, -0.7422, -0.06529, -0.667, -0.7422, -0.06529, -0.667, -0.7422, -0.06529, -0.667, -0.7422, -0.06529, -0.667, -0.5346, 0.8078, 0.2481, -0.5346, 0.8078, 0.2481, -0.5346, 0.8078, 0.2481, -0.5346, 0.8078, 0.2481, -0.3404, -0.0684, -0.9378, -0.3404, -0.0684, -0.9378, -0.3404, -0.0684, -0.9378, -0.9644, -0.04792, -0.2601, -0.9644, -0.04792, -0.2601, -0.9644, -0.04792, -0.2601, -0.9644, -0.04792, -0.2601, 0.3912, 0.8457, 0.3631, 0.3912, 0.8457, 0.3631, 0.3912, 0.8457, 0.3631, 0.3912, 0.8457, 0.3631, -0.3589, 0.6604, -0.6596, -0.3589, 0.6604, -0.6596, -0.3589, 0.6604, -0.6596, -0.3589, 0.6604, -0.6596, 0.8809, 0.0579, 0.4697, 0.8809, 0.0579, 0.4697, 0.8809, 0.0579, 0.4697, 0.8809, 0.0579, 0.4697, -0.1276, 0.3346, -0.9337, -0.1276, 0.3346, -0.9337, -0.1276, 0.3346, -0.9337, -0.5019, 0.8276, -0.2512, -0.5019, 0.8276, -0.2512, -0.5019, 0.8276, -0.2512, -0.5019, 0.8276, -0.2512, 0.4449, -0.7677, 0.4613, 0.4449, -0.7677, 0.4613, 0.4449, -0.7677, 0.4613, 0.4449, -0.7677, 0.4613, 0.4549, 0.6936, -0.5586, 0.4549, 0.6936, -0.5586, 0.4549, 0.6936, -0.5586, 0.4549, 0.6936, -0.5586, -0.5221, -0.06911, -0.8501, -0.5221, -0.06911, -0.8501, -0.5221, -0.06911, -0.8501, -0.5221, -0.06911, -0.8501, 0.3244, 0.3531, -0.8776, 0.3244, 0.3531, -0.8776, 0.3244, 0.3531, -0.8776, 0.4799, 0.8677, -0.1293, 0.4799, 0.8677, -0.1293, 0.4799, 0.8677, -0.1293, 0.4799, 0.8677, -0.1293, 0.7177, -0.01848, -0.6961, 0.7177, -0.01848, -0.6961, 0.7177, -0.01848, -0.6961, 0.7177, -0.01848, -0.6961, 0.8854, 0.001173, -0.4649, 0.8854, 0.001173, -0.4649, 0.8854, 0.001173, -0.4649, 0.8854, 0.001173, -0.4649, 0.3898, 0.5089, -0.7675, 0.3898, 0.5089, -0.7675, 0.3898, 0.5089, -0.7675, 0.3898, 0.5089, -0.7675, 0.5635, -0.03149, -0.8255, 0.5635, -0.03149, -0.8255, 0.5635, -0.03149, -0.8255, 0.9993, 0.03227, -0.01624, 0.9993, 0.03227, -0.01624, 0.9993, 0.03227, -0.01624, 0.9993, 0.03227, -0.01624, -0.1942, -0.5965, -0.7787, -0.1942, -0.5965, -0.7787, -0.1942, -0.5965, -0.7787, -0.1942, -0.5965, -0.7787, 0.5021, -0.7245, -0.4723, 0.5021, -0.7245, -0.4723, 0.5021, -0.7245, -0.4723, 0.5021, -0.7245, -0.4723, -0.2301, 0.4836, -0.8445, -0.2301, 0.4836, -0.8445, -0.2301, 0.4836, -0.8445, -0.2301, 0.4836, -0.8445, 0.3506, -0.4345, -0.8296, 0.3506, -0.4345, -0.8296, 0.3506, -0.4345, -0.8296, 0.5369, -0.8433, -0.02514, 0.5369, -0.8433, -0.02514, 0.5369, -0.8433, -0.02514, 0.5369, -0.8433, -0.02514, 0.4257, -0.5712, -0.7018, 0.4257, -0.5712, -0.7018, 0.4257, -0.5712, -0.7018, 0.4257, -0.5712, -0.7018, -0.004086, 0.2762, 0.9611, -0.004086, 0.2762, 0.9611, -0.004086, 0.2762, 0.9611, -0.004086, 0.2762, 0.9611, -0.4084, -0.5572, 0.723, -0.4084, -0.5572, 0.723, -0.4084, -0.5572, 0.723, -0.4084, -0.5572, 0.723, -0.7634, 0.01389, 0.6458, -0.7634, 0.01389, 0.6458, -0.7634, 0.01389, 0.6458, -0.7634, 0.01389, 0.6458, -0.3701, 0.04415, 0.9279, -0.3701, 0.04415, 0.9279, -0.3701, 0.04415, 0.9279, -0.3701, 0.04415, 0.9279, -0.4473, 0.6124, 0.6519, -0.4473, 0.6124, 0.6519, -0.4473, 0.6124, 0.6519, -0.4473, 0.6124, 0.6519, -0.2529, 0.266, 0.9302, -0.2529, 0.266, 0.9302, -0.2529, 0.266, 0.9302, -0.2529, 0.266, 0.9302, 0.2239, 0.6398, 0.7352, 0.2239, 0.6398, 0.7352, 0.2239, 0.6398, 0.7352, 0.2239, 0.6398, 0.7352, 0.01034, -0.1574, 0.9875, 0.01034, -0.1574, 0.9875, 0.01034, -0.1574, 0.9875, 0.01034, -0.1574, 0.9875, 0.5789, 0.06871, 0.8125, 0.5789, 0.06871, 0.8125, 0.5789, 0.06871, 0.8125, 0.5789, 0.06871, 0.8125, -0.2385, -0.1676, 0.9566, -0.2385, -0.1676, 0.9566, -0.2385, -0.1676, 0.9566, -0.2385, -0.1676, 0.9566, 0.2628, -0.5298, 0.8064, 0.2628, -0.5298, 0.8064, 0.2628, -0.5298, 0.8064, 0.2628, -0.5298, 0.8064, 0.1275, 0.06447, 0.9897, 0.1275, 0.06447, 0.9897, 0.1275, 0.06447, 0.9897, 0.1275, 0.06447, 0.9897, 0.5392, -0.8304, -0.1404, 0.5392, -0.8304, -0.1404, 0.5392, -0.8304, -0.1404, 0.5392, -0.8304, -0.1404, 0.991, 0.02496, -0.1317, 0.991, 0.02496, -0.1317, 0.991, 0.02496, -0.1317, 0.991, 0.02496, -0.1317, 0.4835, 0.8412, -0.2421, 0.4835, 0.8412, -0.2421, 0.4835, 0.8412, -0.2421, 0.4835, 0.8412, -0.2421, -0.4757, 0.802, -0.3613, -0.4757, 0.802, -0.3613, -0.4757, 0.802, -0.3613, -0.4757, 0.802, -0.3613, -0.9275, -0.05338, -0.3699, -0.9275, -0.05338, -0.3699, -0.9275, -0.05338, -0.3699, -0.9275, -0.05338, -0.3699, -0.4201, -0.8696, -0.2595, -0.4201, -0.8696, -0.2595, -0.4201, -0.8696, -0.2595, -0.4201, -0.8696, -0.2595, -0.9102, -0.05526, -0.4104, -0.9102, -0.05526, -0.4104, -0.9102, -0.05526, -0.4104, -0.9102, -0.05526, -0.4104, -0.4641, 0.7894, -0.4018, -0.4641, 0.7894, -0.4018, -0.4641, 0.7894, -0.4018, -0.4641, 0.7894, -0.4018, 0.9843, 0.0221, -0.1751, 0.9843, 0.0221, -0.1751, 0.9843, 0.0221, -0.1751, 0.9843, 0.0221, -0.1751, -0.4091, -0.8613, -0.3013, -0.4091, -0.8613, -0.3013, -0.4091, -0.8613, -0.3013, -0.4091, -0.8613, -0.3013, 0.5381, -0.8226, -0.1837, 0.5381, -0.8226, -0.1837, 0.5381, -0.8226, -0.1837, 0.5381, -0.8226, -0.1837, 0.4832, 0.8281, -0.2841, 0.4832, 0.8281, -0.2841, 0.4832, 0.8281, -0.2841, 0.4832, 0.8281, -0.2841, -0.4672, -0.8841, -0.007899, -0.4672, -0.8841, -0.007899, -0.4672, -0.8841, -0.007899, -0.4672, -0.8841, -0.007899, 0.5332, -0.8454, 0.03118, 0.5332, -0.8454, 0.03118, 0.5332, -0.8454, 0.03118, 0.5332, -0.8454, 0.03118, 0.5244, -0.8436, 0.1152, 0.5244, -0.8436, 0.1152, 0.5244, -0.8436, 0.1152, 0.5244, -0.8436, 0.1152, 0.4759, 0.8764, -0.07361, 0.4759, 0.8764, -0.07361, 0.4759, 0.8764, -0.07361, 0.4759, 0.8764, -0.07361, 0.4669, 0.8843, 0.01008, 0.4669, 0.8843, 0.01008, 0.4669, 0.8843, 0.01008, 0.4669, 0.8843, 0.01008, -0.1253, 0.05611, 0.9905, -0.1253, 0.05611, 0.9905, -0.1253, 0.05611, 0.9905, -0.1253, 0.05611, 0.9905, -0.1253, 0.05611, 0.9905, -0.1253, 0.05611, 0.9905, -0.455, -0.8858, -0.09153, -0.455, -0.8858, -0.09153, -0.455, -0.8858, -0.09153, -0.455, -0.8858, -0.09153, 0.9914, 0.04055, 0.1242, 0.9914, 0.04055, 0.1242, 0.9914, 0.04055, 0.1242, 0.9914, 0.04055, 0.1242, 0.9986, 0.03567, 0.04014, 0.9986, 0.03567, 0.04014, 0.9986, 0.03567, 0.04014, 0.9986, 0.03567, 0.04014, -0.5247, 0.8438, -0.1131, -0.5247, 0.8438, -0.1131, -0.5247, 0.8438, -0.1131, -0.5247, 0.8438, -0.1131, -0.5123, 0.8361, -0.1963, -0.5123, 0.8361, -0.1963, -0.5123, 0.8361, -0.1963, -0.5123, 0.8361, -0.1963, -0.9917, -0.04043, -0.122, -0.9917, -0.04043, -0.122, -0.9917, -0.04043, -0.122, -0.9917, -0.04043, -0.122, -0.9777, -0.04503, -0.2053, -0.9777, -0.04503, -0.2053, -0.9777, -0.04503, -0.2053, -0.9777, -0.04503, -0.2053, 0.6402, 0.5781, -0.5059, 0.6402, 0.5781, -0.5059, 0.6402, 0.5781, -0.5059, 0.3745, 0.8674, 0.3276, 0.3745, 0.8674, 0.3276, 0.3745, 0.8674, 0.3276, 0.3745, 0.8674, 0.3276, 0.07578, 0.7119, 0.6982, 0.07578, 0.7119, 0.6982, 0.07578, 0.7119, 0.6982, 0.07578, 0.7119, 0.6982, 0.5686, 0.8176, -0.09087, 0.5686, 0.8176, -0.09087, 0.5686, 0.8176, -0.09087, 0.5686, 0.8176, -0.09087, 0.5576, -0.07753, 0.8265, 0.5576, -0.07753, 0.8265, 0.5576, -0.07753, 0.8265, 0.5576, -0.07753, 0.8265, 0.9921, 0.1237, 0.02191, 0.9921, 0.1237, 0.02191, 0.9921, 0.1237, 0.02191, 0.9921, 0.1237, 0.02191, 0.2789, -0.8669, 0.413, 0.2789, -0.8669, 0.413, 0.2789, -0.8669, 0.413, 0.2789, -0.8669, 0.413, 0.8754, 0.1927, -0.4433, 0.8754, 0.1927, -0.4433, 0.8754, 0.1927, -0.4433, 0.8855, 0.0302, 0.4637, 0.8855, 0.0302, 0.4637, 0.8855, 0.0302, 0.4637, 0.8855, 0.0302, 0.4637, -0.4815, -0.8669, -0.1287, -0.4815, -0.8669, -0.1287, -0.4815, -0.8669, -0.1287, -0.4815, -0.8669, -0.1287, 0.7472, -0.5702, -0.3415, 0.7472, -0.5702, -0.3415, 0.7472, -0.5702, -0.3415, 0.7472, -0.5702, -0.3415, -0.9633, -0.07753, -0.257, -0.9633, -0.07753, -0.257, -0.9633, -0.07753, -0.257, -0.9633, -0.07753, -0.257, 0.7394, -0.1927, -0.6451, 0.7394, -0.1927, -0.6451, 0.7394, -0.1927, -0.6451, 0.59, -0.807, 0.02517, 0.59, -0.807, 0.02517, 0.59, -0.807, 0.02517, 0.59, -0.807, 0.02517, -0.6847, 0.7119, 0.1564, -0.6847, 0.7119, 0.1564, -0.6847, 0.7119, 0.1564, -0.6847, 0.7119, 0.1564, 0.07875, -0.5702, -0.8177, 0.07875, -0.5702, -0.8177, 0.07875, -0.5702, -0.8177, 0.07875, -0.5702, -0.8177, 0.9513, 0.169, -0.2579, 0.9513, 0.169, -0.2579, 0.9513, 0.169, -0.2579, 0.9513, 0.169, -0.2579, 0.3682, -0.1927, -0.9096, 0.3682, -0.1927, -0.9096, 0.3682, -0.1927, -0.9096, -0.2165, -0.807, -0.5494, -0.2165, -0.807, -0.5494, -0.2165, -0.807, -0.5494, -0.2165, -0.807, -0.5494, -0.06697, 0.169, -0.9833, -0.06697, 0.169, -0.9833, -0.06697, 0.169, -0.9833, -0.06697, 0.169, -0.9833, -0.3447, 0.1237, -0.9305, -0.3447, 0.1237, -0.9305, -0.3447, 0.1237, -0.9305, -0.3447, 0.1237, -0.9305, 0.2556, -0.3596, -0.8974, 0.2556, -0.3596, -0.8974, 0.2556, -0.3596, -0.8974, 0.2556, -0.3596, -0.8974, 0.133, 0.1927, -0.9722, 0.133, 0.1927, -0.9722, 0.133, 0.1927, -0.9722, -0.7275, 0.0302, -0.6855, -0.7275, 0.0302, -0.6855, -0.7275, 0.0302, -0.6855, -0.7275, 0.0302, -0.6855, 0.6287, 0.6975, -0.3438, 0.6287, 0.6975, -0.3438, 0.6287, 0.6975, -0.3438, 0.6287, 0.6975, -0.3438, -0.09983, 0.8176, -0.5671, -0.09983, 0.8176, -0.5671, -0.09983, 0.8176, -0.5671, -0.09983, 0.8176, -0.5671, 0.7647, -0.3596, -0.5347, 0.7647, -0.3596, -0.5347, 0.7647, -0.3596, -0.5347, 0.7647, -0.3596, -0.5347, 0.269, 0.5781, -0.7704, 0.269, 0.5781, -0.7704, 0.269, 0.5781, -0.7704, -0.432, 0.8674, -0.247, -0.432, 0.8674, -0.247, -0.432, 0.8674, -0.247, -0.432, 0.8674, -0.247, 0.1196, 0.6975, -0.7065, 0.1196, 0.6975, -0.7065, 0.1196, 0.6975, -0.7065, 0.1196, 0.6975, -0.7065, -0.6232, -0.4217, 0.6586, -0.6232, -0.4217, 0.6586, -0.6232, -0.4217, 0.6586, -0.6232, -0.4217, 0.6586, -0.215, 0.4129, 0.885, -0.215, 0.4129, 0.885, -0.215, 0.4129, 0.885, -0.215, 0.4129, 0.885, 0.1343, -0.1594, 0.978, 0.1343, -0.1594, 0.978, 0.1343, -0.1594, 0.978, 0.1343, -0.1594, 0.978, -0.344, -0.2096, 0.9153, -0.344, -0.2096, 0.9153, -0.344, -0.2096, 0.9153, -0.344, -0.2096, 0.9153, -0.0677, -0.7317, 0.6783, -0.0677, -0.7317, 0.6783, -0.0677, -0.7317, 0.6783, -0.0677, -0.7317, 0.6783, -0.4189, -0.4217, 0.8042, -0.4189, -0.4217, 0.8042, -0.4189, -0.4217, 0.8042, -0.4189, -0.4217, 0.8042, -0.619, -0.7317, 0.2855, -0.619, -0.7317, 0.2855, -0.619, -0.7317, 0.2855, -0.619, -0.7317, 0.2855, -0.6779, 0.002595, 0.7352, -0.6779, 0.002595, 0.7352, -0.6779, 0.002595, 0.7352, -0.6779, 0.002595, 0.7352, -0.9683, -0.1594, 0.1925, -0.9683, -0.1594, 0.1925, -0.9683, -0.1594, 0.1925, -0.9683, -0.1594, 0.1925, -0.4735, 0.002596, 0.8808, -0.4735, 0.002596, 0.8808, -0.4735, 0.002596, 0.8808, -0.4735, 0.002596, 0.8808, -0.7663, 0.4129, 0.4923, -0.7663, 0.4129, 0.4923, -0.7663, 0.4129, 0.4923, -0.7663, 0.4129, 0.4923, -0.7527, -0.2096, 0.6241, -0.7527, -0.2096, 0.6241, -0.7527, -0.2096, 0.6241, -0.7527, -0.2096, 0.6241, -0.3557, 0.8728, -0.3343, -0.3557, 0.8728, -0.3343, -0.3557, 0.8728, -0.3343, -0.3557, 0.8728, -0.3343, -0.6444, 0.05483, -0.7627, -0.6444, 0.05483, -0.7627, -0.6444, 0.05483, -0.7627, -0.6444, 0.05483, -0.7627, -0.1453, -0.7631, -0.6297, -0.1453, -0.7631, -0.6297, -0.1453, -0.7631, -0.6297, -0.1453, -0.7631, -0.6297, 0.6426, -0.7631, -0.0684, 0.6426, -0.7631, -0.0684, 0.6426, -0.7631, -0.0684, 0.6426, -0.7631, -0.0684, 0.9313, 0.05482, 0.36, 0.9313, 0.05482, 0.36, 0.9313, 0.05482, 0.36, 0.9313, 0.05482, 0.36, 0.4322, 0.8727, 0.227, 0.4322, 0.8727, 0.227, 0.4322, 0.8727, 0.227, 0.4322, 0.8727, 0.227, 0.9455, 0.06398, 0.3193, 0.9455, 0.06398, 0.3193, 0.9455, 0.06398, 0.3193, 0.9455, 0.06398, 0.3193, 0.6604, -0.7437, -0.1037, 0.6604, -0.7437, -0.1037, 0.6604, -0.7437, -0.1037, 0.6604, -0.7437, -0.1037, -0.6106, 0.06398, -0.7893, -0.6106, 0.06398, -0.7893, -0.6106, 0.06398, -0.7893, -0.6106, 0.06398, -0.7893, 0.4525, 0.8717, 0.1881, 0.4525, 0.8717, 0.1881, 0.4525, 0.8717, 0.1881, 0.4525, 0.8717, 0.1881, -0.3255, 0.8717, -0.3663, -0.3255, 0.8717, -0.3663, -0.3255, 0.8717, -0.3663, -0.3255, 0.8717, -0.3663, -0.1177, -0.7437, -0.658, -0.1177, -0.7437, -0.658, -0.1177, -0.7437, -0.658, -0.1177, -0.7437, -0.658, 0.2978, 0.8452, 0.4437, 0.2978, 0.8452, 0.4437, 0.2978, 0.8452, 0.4437, 0.2978, 0.8452, 0.4437, -0.467, 0.8606, -0.2032, -0.467, 0.8606, -0.2032, -0.467, 0.8606, -0.2032, -0.467, 0.8606, -0.2032, -0.5166, 0.8452, -0.1365, -0.5166, 0.8452, -0.1365, -0.5166, 0.8452, -0.1365, -0.5166, 0.8452, -0.1365, -0.2502, -0.8245, -0.5076, -0.2502, -0.8245, -0.5076, -0.2502, -0.8245, -0.5076, -0.2502, -0.8245, -0.5076, -0.299, -0.8457, -0.442, -0.299, -0.8457, -0.442, -0.299, -0.8457, -0.442, -0.299, -0.8457, -0.442, -0.5665, -0.2165, 0.7951, -0.5665, -0.2165, 0.7951, -0.5665, -0.2165, 0.7951, -0.5665, -0.2165, 0.7951, -0.5665, -0.2165, 0.7951, -0.5665, -0.2165, 0.7951, 0.3446, 0.8606, 0.375, 0.3446, 0.8606, 0.375, 0.3446, 0.8606, 0.375, 0.3446, 0.8606, 0.375, -0.8151, -0.0002259, -0.5794, -0.8151, -0.0002259, -0.5794, -0.8151, -0.0002259, -0.5794, -0.8151, -0.0002259, -0.5794, -0.7644, 0.01805, -0.6445, -0.7644, 0.01805, -0.6445, -0.7644, 0.01805, -0.6445, -0.7644, 0.01805, -0.6445, 0.5154, -0.8457, 0.1383, 0.5154, -0.8457, 0.1383, 0.5154, -0.8457, 0.1383, 0.5154, -0.8457, 0.1383, 0.5614, -0.8245, 0.07067, 0.5614, -0.8245, 0.07067, 0.5614, -0.8245, 0.07067, 0.5614, -0.8245, 0.07067, 0.8138, -0.0002386, 0.5811, 0.8138, -0.0002386, 0.5811, 0.8138, -0.0002386, 0.5811, 0.8138, -0.0002386, 0.5811, 0.8588, 0.01804, 0.5119, 0.8588, 0.01804, 0.5119, 0.8588, 0.01804, 0.5119, 0.8588, 0.01804, 0.5119, 0.3633, 0.4319, -0.8255, 0.3633, 0.4319, -0.8255, 0.3633, 0.4319, -0.8255, 0.5097, 0.86, -0.02282, 0.5097, 0.86, -0.02282, 0.5097, 0.86, -0.02282, 0.5097, 0.86, -0.02282, 0.4043, 0.7896, 0.4616, 0.4043, 0.7896, 0.4616, 0.4043, 0.7896, 0.4616, 0.4043, 0.7896, 0.4616, 0.4935, 0.7327, -0.4687, 0.4935, 0.7327, -0.4687, 0.4935, 0.7327, -0.4687, 0.4935, 0.7327, -0.4687, 0.8665, -0.02085, 0.4988, 0.8665, -0.02085, 0.4988, 0.8665, -0.02085, 0.4988, 0.8665, -0.02085, 0.4988, 0.8997, 0.02035, -0.436, 0.8997, 0.02035, -0.436, 0.8997, 0.02035, -0.436, 0.8997, 0.02035, -0.436, 0.4064, -0.8261, 0.3905, 0.4064, -0.8261, 0.3905, 0.4064, -0.8261, 0.3905, 0.4064, -0.8261, 0.3905, 0.5889, 0.0363, -0.8074, 0.5889, 0.0363, -0.8074, 0.5889, 0.0363, -0.8074, 0.9999, 0.0005549, 0.01657, 0.9999, 0.0005549, 0.01657, 0.9999, 0.0005549, 0.01657, 0.9999, 0.0005549, 0.01657, -0.5159, -0.8208, 0.2451, -0.5159, -0.8208, 0.2451, -0.5159, -0.8208, 0.2451, -0.5159, -0.8208, 0.2451, 0.4953, -0.6874, -0.5312, 0.4953, -0.6874, -0.5312, 0.4953, -0.6874, -0.5312, 0.4953, -0.6874, -0.5312, -0.9781, -0.01041, 0.208, -0.9781, -0.01041, 0.208, -0.9781, -0.01041, 0.208, -0.9781, -0.01041, 0.208, 0.3643, -0.3568, -0.8602, 0.3643, -0.3568, -0.8602, 0.3643, -0.3568, -0.8602, 0.5119, -0.8534, -0.09825, 0.5119, -0.8534, -0.09825, 0.5119, -0.8534, -0.09825, 0.5119, -0.8534, -0.09825, -0.518, 0.7948, 0.3162, -0.518, 0.7948, 0.3162, -0.518, 0.7948, 0.3162, -0.518, 0.7948, 0.3162, -0.3154, -0.6828, -0.659, -0.3154, -0.6828, -0.659, -0.3154, -0.6828, -0.659, -0.3154, -0.6828, -0.659, 0.7391, 0.03057, -0.6729, 0.7391, 0.03057, -0.6729, 0.7391, 0.03057, -0.6729, 0.7391, 0.03057, -0.6729, -0.0859, -0.3542, -0.9312, -0.0859, -0.3542, -0.9312, -0.0859, -0.3542, -0.9312, -0.4662, -0.8479, -0.2525, -0.4662, -0.8479, -0.2525, -0.4662, -0.8479, -0.2525, -0.4662, -0.8479, -0.2525, -0.4958, 0.03756, -0.8676, -0.4958, 0.03756, -0.8676, -0.4958, 0.03756, -0.8676, -0.4958, 0.03756, -0.8676, -0.7216, 0.02952, -0.6916, -0.7216, 0.02952, -0.6916, -0.7216, 0.02952, -0.6916, -0.7216, 0.02952, -0.6916, -0.1864, -0.505, -0.8427, -0.1864, -0.505, -0.8427, -0.1864, -0.505, -0.8427, -0.1864, -0.505, -0.8427, -0.3115, 0.04139, -0.9493, -0.3115, 0.04139, -0.9493, -0.3115, 0.04139, -0.9493, -0.9564, 0.01162, -0.2919, -0.9564, 0.01162, -0.2919, -0.9564, 0.01162, -0.2919, -0.9564, 0.01162, -0.2919, 0.4297, 0.5732, -0.6977, 0.4297, 0.5732, -0.6977, 0.4297, 0.5732, -0.6977, 0.4297, 0.5732, -0.6977, -0.3172, 0.7373, -0.5965, -0.3172, 0.7373, -0.5965, -0.3172, 0.7373, -0.5965, -0.3172, 0.7373, -0.5965, 0.4311, -0.5085, -0.7454, 0.4311, -0.5085, -0.7454, 0.4311, -0.5085, -0.7454, 0.4311, -0.5085, -0.7454, -0.08691, 0.4345, -0.8965, -0.08691, 0.4345, -0.8965, -0.08691, 0.4345, -0.8965, -0.4684, 0.8656, -0.177, -0.4684, 0.8656, -0.177, -0.4684, 0.8656, -0.177, -0.4684, 0.8656, -0.177, -0.1878, 0.5767, -0.7951, -0.1878, 0.5767, -0.7951, -0.1878, 0.5767, -0.7951, -0.1878, 0.5767, -0.7951, -0.2745, -0.2587, 0.9261, -0.2745, -0.2587, 0.9261, -0.2745, -0.2587, 0.9261, -0.2745, -0.2587, 0.9261, 0.2188, 0.5516, 0.8049, 0.2188, 0.5516, 0.8049, 0.2188, 0.5516, 0.8049, 0.2188, 0.5516, 0.8049, 0.5539, -0.03591, 0.8318, 0.5539, -0.03591, 0.8318, 0.5539, -0.03591, 0.8318, 0.5539, -0.03591, 0.8318, 0.09703, -0.04365, 0.9943, 0.09703, -0.04365, 0.9943, 0.09703, -0.04365, 0.9943, 0.09703, -0.04365, 0.9943, 0.2204, -0.6196, 0.7533, 0.2204, -0.6196, 0.7533, 0.2204, -0.6196, 0.7533, 0.2204, -0.6196, 0.7533, -0.02663, -0.2601, 0.9652, -0.02663, -0.2601, 0.9652, -0.02663, -0.2601, 0.9652, -0.02663, -0.2601, 0.9652, -0.4483, -0.6159, 0.6479, -0.4483, -0.6159, 0.6479, -0.4483, -0.6159, 0.6479, -0.4483, -0.6159, 0.6479, -0.2751, 0.1756, 0.9453, -0.2751, 0.1756, 0.9453, -0.2751, 0.1756, 0.9453, -0.2751, 0.1756, 0.9453, -0.7833, -0.02834, 0.621, -0.7833, -0.02834, 0.621, -0.7833, -0.02834, 0.621, -0.7833, -0.02834, 0.621, -0.02719, 0.1742, 0.9843, -0.02719, 0.1742, 0.9843, -0.02719, 0.1742, 0.9843, -0.02719, 0.1742, 0.9843, -0.4498, 0.5554, 0.6995, -0.4498, 0.5554, 0.6995, -0.4498, 0.5554, 0.6995, -0.4498, 0.5554, 0.6995, -0.3987, -0.04084, 0.9162, -0.3987, -0.04084, 0.9162, -0.3987, -0.04084, 0.9162, -0.3987, -0.04084, 0.9162, -0.4394, 0.8507, -0.2884, -0.4394, 0.8507, -0.2884, -0.4394, 0.8507, -0.2884, -0.4394, 0.8507, -0.2884, -0.9161, 0.01646, -0.4006, -0.9161, 0.01646, -0.4006, -0.9161, 0.01646, -0.4006, -0.9161, 0.01646, -0.4006, -0.4372, -0.8232, -0.3621, -0.4372, -0.8232, -0.3621, -0.4372, -0.8232, -0.3621, -0.4372, -0.8232, -0.3621, 0.5183, -0.8286, -0.2114, 0.5183, -0.8286, -0.2114, 0.5183, -0.8286, -0.2114, 0.5183, -0.8286, -0.2114, 0.995, 0.005646, -0.09923, 0.995, 0.005646, -0.09923, 0.995, 0.005646, -0.09923, 0.995, 0.005646, -0.09923, 0.5162, 0.8453, -0.1377, 0.5162, 0.8453, -0.1377, 0.5162, 0.8453, -0.1377, 0.5162, 0.8453, -0.1377, 0.9897, 0.007556, -0.1429, 0.9897, 0.007556, -0.1429, 0.9897, 0.007556, -0.1429, 0.9897, 0.007556, -0.1429, 0.5189, -0.8163, -0.2536, 0.5189, -0.8163, -0.2536, 0.5189, -0.8163, -0.2536, 0.5189, -0.8163, -0.2536, -0.8976, 0.01823, -0.4404, -0.8976, 0.01823, -0.4404, -0.8976, 0.01823, -0.4404, -0.8976, 0.01823, -0.4404, 0.5168, 0.8368, -0.1809, 0.5168, 0.8368, -0.1809, 0.5168, 0.8368, -0.1809, 0.5168, 0.8368, -0.1809, -0.4268, 0.8421, -0.3296, -0.4268, 0.8421, -0.3296, -0.4268, 0.8421, -0.3296, -0.4268, 0.8421, -0.3296, -0.4247, -0.811, -0.4024, -0.4247, -0.811, -0.4024, -0.4247, -0.811, -0.4024, -0.4247, -0.811, -0.4024, 0.4926, 0.8623, 0.117, 0.4926, 0.8623, 0.117, 0.4926, 0.8623, 0.117, 0.4926, 0.8623, 0.117, -0.4803, 0.8686, -0.1219, -0.4803, 0.8686, -0.1219, -0.4803, 0.8686, -0.1219, -0.4803, 0.8686, -0.1219, -0.4952, 0.8679, -0.0387, -0.4952, 0.8679, -0.0387, -0.4952, 0.8679, -0.0387, -0.4952, 0.8679, -0.0387, -0.4781, -0.8558, -0.1978, -0.4781, -0.8558, -0.1978, -0.4781, -0.8558, -0.1978, -0.4781, -0.8558, -0.1978, -0.4929, -0.8624, -0.1149, -0.4929, -0.8624, -0.1149, -0.4929, -0.8624, -0.1149, -0.4929, -0.8624, -0.1149, -0.1558, -0.04364, 0.9868, -0.1558, -0.04364, 0.9868, -0.1558, -0.04364, 0.9868, -0.1558, -0.04364, 0.9868, -0.1558, -0.04364, 0.9868, -0.1558, -0.04364, 0.9868, 0.504, 0.863, 0.0333, 0.504, 0.863, 0.0333, 0.504, 0.863, 0.0333, 0.504, 0.863, 0.0333, -0.988, 0.005541, -0.1547, -0.988, 0.005541, -0.1547, -0.988, 0.005541, -0.1547, -0.988, 0.005541, -0.1547, -0.9714, 0.009198, -0.2374, -0.9714, 0.009198, -0.2374, -0.9714, 0.009198, -0.2374, -0.9714, 0.009198, -0.2374, 0.4948, -0.868, 0.04087, 0.4948, -0.868, 0.04087, 0.4948, -0.868, 0.04087, 0.4948, -0.868, 0.04087, 0.5063, -0.8613, -0.04261, 0.5063, -0.8613, -0.04261, 0.5063, -0.8613, -0.04261, 0.5063, -0.8613, -0.04261, 0.9876, -0.005644, 0.1568, 0.9876, -0.005644, 0.1568, 0.9876, -0.005644, 0.1568, 0.9876, -0.005644, 0.1568, 0.9973, -0.001926, 0.07295, 0.9973, -0.001926, 0.07295, 0.9973, -0.001926, 0.07295, 0.9973, -0.001926, 0.07295, 0.2279, 0.4806, -0.8468, 0.2279, 0.4806, -0.8468, 0.2279, 0.4806, -0.8468, 0.4951, 0.8671, -0.05421, 0.4951, 0.8671, -0.05421, 0.4951, 0.8671, -0.05421, 0.4951, 0.8671, -0.05421, 0.4668, 0.7693, 0.4361, 0.4668, 0.7693, 0.4361, 0.4668, 0.7693, 0.4361, 0.4668, 0.7693, 0.4361, 0.4104, 0.7636, -0.4985, 0.4104, 0.7636, -0.4985, 0.4104, 0.7636, -0.4985, 0.4104, 0.7636, -0.4985, 0.9337, -0.03532, 0.3563, 0.9337, -0.03532, 0.3563, 0.9337, -0.03532, 0.3563, 0.9337, -0.03532, 0.3563, 0.8207, 0.05636, -0.5686, 0.8207, 0.05636, -0.5686, 0.8207, 0.05636, -0.5686, 0.8207, 0.05636, -0.5686, 0.4668, -0.84, 0.2766, 0.4668, -0.84, 0.2766, 0.4668, -0.84, 0.2766, 0.4668, -0.84, 0.2766, 0.4558, 0.0878, -0.8857, 0.4558, 0.0878, -0.8857, 0.4558, 0.0878, -0.8857, 0.9902, 0.01376, -0.1388, 0.9902, 0.01376, -0.1388, 0.9902, 0.01376, -0.1388, 0.9902, 0.01376, -0.1388, -0.4668, -0.84, 0.2766, -0.4668, -0.84, 0.2766, -0.4668, -0.84, 0.2766, -0.4668, -0.84, 0.2766, 0.4104, -0.6509, -0.6387, 0.4104, -0.6509, -0.6387, 0.4104, -0.6509, -0.6387, 0.4104, -0.6509, -0.6387, -0.9337, -0.03532, 0.3563, -0.9337, -0.03532, 0.3563, -0.9337, -0.03532, 0.3563, -0.9337, -0.03532, 0.3563, 0.2279, -0.305, -0.9247, 0.2279, -0.305, -0.9247, 0.2279, -0.305, -0.9247, 0.4951, -0.8396, -0.2234, 0.4951, -0.8396, -0.2234, 0.4951, -0.8396, -0.2234, 0.4951, -0.8396, -0.2234, -0.4668, 0.7693, 0.4361, -0.4668, 0.7693, 0.4361, -0.4668, 0.7693, 0.4361, -0.4668, 0.7693, 0.4361, -0.4104, -0.6509, -0.6387, -0.4104, -0.6509, -0.6387, -0.4104, -0.6509, -0.6387, -0.4104, -0.6509, -0.6387, 0.6251, 0.077, -0.7767, 0.6251, 0.077, -0.7767, 0.6251, 0.077, -0.7767, 0.6251, 0.077, -0.7767, -0.2279, -0.305, -0.9247, -0.2279, -0.305, -0.9247, -0.2279, -0.305, -0.9247, -0.4951, -0.8396, -0.2234, -0.4951, -0.8396, -0.2234, -0.4951, -0.8396, -0.2234, -0.4951, -0.8396, -0.2234, -0.6251, 0.077, -0.7767, -0.6251, 0.077, -0.7767, -0.6251, 0.077, -0.7767, -0.6251, 0.077, -0.7767, -0.8207, 0.05636, -0.5686, -0.8207, 0.05636, -0.5686, -0.8207, 0.05636, -0.5686, -0.8207, 0.05636, -0.5686, -0.3126, -0.4617, -0.8301, -0.3126, -0.4617, -0.8301, -0.3126, -0.4617, -0.8301, -0.3126, -0.4617, -0.8301, -0.4558, 0.0878, -0.8857, -0.4558, 0.0878, -0.8857, -0.4558, 0.0878, -0.8857, -0.9902, 0.01376, -0.1388, -0.9902, 0.01376, -0.1388, -0.9902, 0.01376, -0.1388, -0.9902, 0.01376, -0.1388, 0.3126, 0.6157, -0.7233, 0.3126, 0.6157, -0.7233, 0.3126, 0.6157, -0.7233, 0.3126, 0.6157, -0.7233, -0.4104, 0.7636, -0.4985, -0.4104, 0.7636, -0.4985, -0.4104, 0.7636, -0.4985, -0.4104, 0.7636, -0.4985, 0.3126, -0.4617, -0.8301, 0.3126, -0.4617, -0.8301, 0.3126, -0.4617, -0.8301, 0.3126, -0.4617, -0.8301, -0.2279, 0.4806, -0.8468, -0.2279, 0.4806, -0.8468, -0.2279, 0.4806, -0.8468, -0.4951, 0.8671, -0.05421, -0.4951, 0.8671, -0.05421, -0.4951, 0.8671, -0.05421, -0.4951, 0.8671, -0.05421, -0.3126, 0.6157, -0.7233, -0.3126, 0.6157, -0.7233, -0.3126, 0.6157, -0.7233, -0.3126, 0.6157, -0.7233, -0.1255, -0.3118, 0.9418, -0.1255, -0.3118, 0.9418, -0.1255, -0.3118, 0.9418, -0.1255, -0.3118, 0.9418, 0.3384, 0.5107, 0.7903, 0.3384, 0.5107, 0.7903, 0.3384, 0.5107, 0.7903, 0.3384, 0.5107, 0.7903, 0.6769, -0.07261, 0.7325, 0.6769, -0.07261, 0.7325, 0.6769, -0.07261, 0.7325, 0.6769, -0.07261, 0.7325, 0.2509, -0.09549, 0.9633, 0.2509, -0.09549, 0.9633, 0.2509, -0.09549, 0.9633, 0.2509, -0.09549, 0.9633, 0.3384, -0.656, 0.6747, 0.3384, -0.656, 0.6747, 0.3384, -0.656, 0.6747, 0.3384, -0.656, 0.6747, 0.1255, -0.3118, 0.9418, 0.1255, -0.3118, 0.9418, 0.1255, -0.3118, 0.9418, 0.1255, -0.3118, 0.9418, -0.3384, -0.656, 0.6747, -0.3384, -0.656, 0.6747, -0.3384, -0.656, 0.6747, -0.3384, -0.656, 0.6747, -0.1255, 0.1208, 0.9847, -0.1255, 0.1208, 0.9847, -0.1255, 0.1208, 0.9847, -0.1255, 0.1208, 0.9847, -0.6769, -0.07261, 0.7325, -0.6769, -0.07261, 0.7325, -0.6769, -0.07261, 0.7325, -0.6769, -0.07261, 0.7325, 0.1255, 0.1208, 0.9847, 0.1255, 0.1208, 0.9847, 0.1255, 0.1208, 0.9847, 0.1255, 0.1208, 0.9847, -0.3384, 0.5107, 0.7903, -0.3384, 0.5107, 0.7903, -0.3384, 0.5107, 0.7903, -0.3384, 0.5107, 0.7903, -0.2509, -0.09549, 0.9633, -0.2509, -0.09549, 0.9633, -0.2509, -0.09549, 0.9633, -0.2509, -0.09549, 0.9633, -0.4837, 0.8587, -0.1694, -0.4837, 0.8587, -0.1694, -0.4837, 0.8587, -0.1694, -0.4837, 0.8587, -0.1694, -0.9674, 0.02498, -0.252, -0.9674, 0.02498, -0.252, -0.9674, 0.02498, -0.252, -0.9674, 0.02498, -0.252, -0.4837, -0.8087, -0.3346, -0.4837, -0.8087, -0.3346, -0.4837, -0.8087, -0.3346, -0.4837, -0.8087, -0.3346, 0.4837, -0.8087, -0.3346, 0.4837, -0.8087, -0.3346, 0.4837, -0.8087, -0.3346, 0.4837, -0.8087, -0.3346, 0.9674, 0.02498, -0.252, 0.9674, 0.02498, -0.252, 0.9674, 0.02498, -0.252, 0.9674, 0.02498, -0.252, 0.4837, 0.8587, -0.1693, 0.4837, 0.8587, -0.1693, 0.4837, 0.8587, -0.1693, 0.4837, 0.8587, -0.1693, 0.9553, 0.02915, -0.2941, 0.9553, 0.02915, -0.2941, 0.9553, 0.02915, -0.2941, 0.9553, 0.02915, -0.2941, 0.4777, -0.7941, -0.3757, 0.4777, -0.7941, -0.3757, 0.4777, -0.7941, -0.3757, 0.4777, -0.7941, -0.3757, -0.9553, 0.02915, -0.2941, -0.9553, 0.02915, -0.2941, -0.9553, 0.02915, -0.2941, -0.9553, 0.02915, -0.2941, 0.4777, 0.8525, -0.2125, 0.4777, 0.8525, -0.2125, 0.4777, 0.8525, -0.2125, 0.4777, 0.8525, -0.2125, -0.4777, 0.8525, -0.2125, -0.4777, 0.8525, -0.2125, -0.4777, 0.8525, -0.2125, -0.4777, 0.8525, -0.2125, -0.4777, -0.7941, -0.3757, -0.4777, -0.7941, -0.3757, -0.4777, -0.7941, -0.3757, -0.4777, -0.7941, -0.3757, 0.5, 0.8617, 0.08652, 0.5, 0.8617, 0.08652, 0.5, 0.8617, 0.08652, 0.5, 0.8617, 0.08652, -0.4983, 0.867, 0.00219, -0.4983, 0.867, 0.00219, -0.4983, 0.867, 0.00219, -0.4983, 0.867, 0.00219, -0.5, 0.8617, 0.08652, -0.5, 0.8617, 0.08652, -0.5, 0.8617, 0.08652, -0.5, 0.8617, 0.08652, -0.4983, -0.8506, -0.1681, -0.4983, -0.8506, -0.1681, -0.4983, -0.8506, -0.1681, -0.4983, -0.8506, -0.1681, -0.5, -0.8619, -0.08434, -0.5, -0.8619, -0.08434, -0.5, -0.8619, -0.08434, -0.5, -0.8619, -0.08434, 0.0, -0.09864, 0.9951, 0.0, -0.09864, 0.9951, 0.0, -0.09864, 0.9951, 0.0, -0.09864, 0.9951, 0.0, -0.09864, 0.9951, 0.0, -0.09864, 0.9951, 0.4983, 0.867, 0.00219, 0.4983, 0.867, 0.00219, 0.4983, 0.867, 0.00219, 0.4983, 0.867, 0.00219, -1.0, -0.0001083, 0.001092, -1.0, -0.0001083, 0.001092, -1.0, -0.0001083, 0.001092, -1.0, -0.0001083, 0.001092, -0.9965, 0.008221, -0.08294, -0.9965, 0.008221, -0.08294, -0.9965, 0.008221, -0.08294, -0.9965, 0.008221, -0.08294, 0.5, -0.8619, -0.08434, 0.5, -0.8619, -0.08434, 0.5, -0.8619, -0.08434, 0.5, -0.8619, -0.08434, 0.4983, -0.8506, -0.1681, 0.4983, -0.8506, -0.1681, 0.4983, -0.8506, -0.1681, 0.4983, -0.8506, -0.1681, 1.0, -0.0001083, 0.001092, 1.0, -0.0001083, 0.001092, 1.0, -0.0001083, 0.001092, 1.0, -0.0001083, 0.001092, 0.9965, 0.008221, -0.08294, 0.9965, 0.008221, -0.08294, 0.9965, 0.008221, -0.08294, 0.9965, 0.008221, -0.08294, 0.05874, 0.05658, -0.9967, 0.05874, 0.05658, -0.9967, 0.05874, 0.05658, -0.9967, -0.0002851, 0.08812, -0.9961, -0.0002851, 0.08812, -0.9961, -0.0002851, 0.08812, -0.9961, -0.00466, 0.08314, -0.9965, -0.00466, 0.08314, -0.9965, -0.00466, 0.08314, -0.9965, -0.1715, 0.04067, -0.9843, -0.1715, 0.04067, -0.9843, -0.1715, 0.04067, -0.9843, -0.03958, 0.009388, -0.9992, -0.03958, 0.009388, -0.9992, -0.03958, 0.009388, -0.9992, -0.06556, -0.02565, -0.9975, -0.06556, -0.02565, -0.9975, -0.06556, -0.02565, -0.9975, 0.03381, 0.06044, -0.9976, 0.03381, 0.06044, -0.9976, 0.03381, 0.06044, -0.9976, 0.03447, 0.02081, -0.9992, 0.03447, 0.02081, -0.9992, 0.03447, 0.02081, -0.9992, 0.02775, 0.02722, -0.9992, 0.02775, 0.02722, -0.9992, 0.02775, 0.02722, -0.9992, 0.02673, -0.001024, -0.9996, 0.02673, -0.001024, -0.9996, 0.02673, -0.001024, -0.9996, 0.008708, -0.01383, -0.9999, 0.008708, -0.01383, -0.9999, 0.008708, -0.01383, -0.9999, -0.01233, -0.0752, -0.9971, -0.01233, -0.0752, -0.9971, -0.01233, -0.0752, -0.9971, -0.0081, -0.07405, -0.9972, -0.0081, -0.07405, -0.9972, -0.0081, -0.07405, -0.9972, -0.0256, -0.05052, -0.9984, -0.0256, -0.05052, -0.9984, -0.0256, -0.05052, -0.9984, -0.06363, -0.05243, -0.9966, -0.06363, -0.05243, -0.9966, -0.06363, -0.05243, -0.9966, 0.9287, -0.1616, -0.3337, 0.9287, -0.1616, -0.3337, 0.9287, -0.1616, -0.3337, 0.8943, -0.4474, 2.156e-05, 0.8943, -0.4474, 2.156e-05, 0.8943, -0.4474, 2.156e-05, 0.8748, -0.4176, 0.2455, 0.8748, -0.4176, 0.2455, 0.8748, -0.4176, 0.2455, 0.1578, -0.9778, -0.1379, 0.1578, -0.9778, -0.1379, 0.1578, -0.9778, -0.1379, 0.2049, -0.9585, -0.1981, 0.2049, -0.9585, -0.1981, 0.2049, -0.9585, -0.1981, 0.2076, -0.971, 0.119, 0.2076, -0.971, 0.119, 0.2076, -0.971, 0.119, -0.6347, -0.7708, -0.0547, -0.6347, -0.7708, -0.0547, -0.6347, -0.7708, -0.0547, -0.396, -0.8554, -0.3338, -0.396, -0.8554, -0.3338, -0.396, -0.8554, -0.3338, -0.4012, -0.9027, -0.1555, -0.4012, -0.9027, -0.1555, -0.4012, -0.9027, -0.1555, -0.6321, 0.6213, -0.4631, -0.6321, 0.6213, -0.4631, -0.6321, 0.6213, -0.4631, -0.5086, 0.8478, -0.1504, -0.5086, 0.8478, -0.1504, -0.5086, 0.8478, -0.1504, -0.434, 0.7966, 0.4207, -0.434, 0.7966, 0.4207, -0.434, 0.7966, 0.4207, 0.1085, 0.9919, 0.06619, 0.1085, 0.9919, 0.06619, 0.1085, 0.9919, 0.06619, 0.2031, 0.965, 0.1656, 0.2031, 0.965, 0.1656, 0.2031, 0.965, 0.1656, 0.2242, 0.9493, -0.2205, 0.2242, 0.9493, -0.2205, 0.2242, 0.9493, -0.2205, 0.6357, -0.6164, 0.4647, 0.6357, -0.6164, 0.4647, 0.6357, -0.6164, 0.4647, 0.5403, -0.7248, 0.4275, 0.5403, -0.7248, 0.4275, 0.5403, -0.7248, 0.4275, 0.698, -0.6574, 0.2839, 0.698, -0.6574, 0.2839, 0.698, -0.6574, 0.2839, -0.0114, -0.9265, 0.3762, -0.0114, -0.9265, 0.3762, -0.0114, -0.9265, 0.3762, -0.2473, -0.9235, 0.2932, -0.2473, -0.9235, 0.2932, -0.2473, -0.9235, 0.2932, -0.07054, -0.9867, 0.1461, -0.07054, -0.9867, 0.1461, -0.07054, -0.9867, 0.1461, -0.7735, -0.3177, 0.5484, -0.7735, -0.3177, 0.5484, -0.7735, -0.3177, 0.5484, -0.8783, 0.08, 0.4714, -0.8783, 0.08, 0.4714, -0.8783, 0.08, 0.4714, -0.9306, -0.003298, 0.366, -0.9306, -0.003298, 0.366, -0.9306, -0.003298, 0.366, -0.2952, 0.8012, 0.5206, -0.2952, 0.8012, 0.5206, -0.2952, 0.8012, 0.5206, -0.02312, 0.9036, 0.4278, -0.02312, 0.9036, 0.4278, -0.02312, 0.9036, 0.4278, -0.2061, 0.9381, 0.2782, -0.2061, 0.9381, 0.2782, -0.2061, 0.9381, 0.2782, 0.5744, 0.795, 0.1951, 0.5744, 0.795, 0.1951, 0.5744, 0.795, 0.1951, 0.908, 0.3967, 0.135, 0.908, 0.3967, 0.135, 0.908, 0.3967, 0.135, 0.8795, 0.4726, 0.05646, 0.8795, 0.4726, 0.05646, 0.8795, 0.4726, 0.05646, 0.5007, -0.4855, 0.7167, 0.5007, -0.4855, 0.7167, 0.5007, -0.4855, 0.7167, 0.5892, -0.4165, 0.6924, 0.5892, -0.4165, 0.6924, 0.5892, -0.4165, 0.6924, 0.2915, 0.02016, 0.9564, 0.2915, 0.02016, 0.9564, 0.2915, 0.02016, 0.9564, 0.05923, -0.7436, 0.666, 0.05923, -0.7436, 0.666, 0.05923, -0.7436, 0.666, 0.1322, -0.7672, 0.6276, 0.1322, -0.7672, 0.6276, 0.1322, -0.7672, 0.6276, 0.03388, -0.2764, 0.9605, 0.03388, -0.2764, 0.9605, 0.03388, -0.2764, 0.9605, -0.5967, -0.2224, 0.7711, -0.5967, -0.2224, 0.7711, -0.5967, -0.2224, 0.7711, -0.6049, -0.0219, 0.796, -0.6049, -0.0219, 0.796, -0.6049, -0.0219, 0.796, -0.2175, 0.02394, 0.9758, -0.2175, 0.02394, 0.9758, -0.2175, 0.02394, 0.9758, -0.2915, 0.7097, 0.6414, -0.2915, 0.7097, 0.6414, -0.2915, 0.7097, 0.6414, -0.2471, 0.7204, 0.6481, -0.2471, 0.7204, 0.6481, -0.2471, 0.7204, 0.6481, -0.1146, 0.4542, 0.8835, -0.1146, 0.4542, 0.8835, -0.1146, 0.4542, 0.8835, 0.3171, 0.654, 0.6868, 0.3171, 0.654, 0.6868, 0.3171, 0.654, 0.6868, 0.3998, 0.4394, 0.8044, 0.3998, 0.4394, 0.8044, 0.3998, 0.4394, 0.8044, 0.2477, 0.2219, 0.9431, 0.2477, 0.2219, 0.9431, 0.2477, 0.2219, 0.9431, 0.6645, 0.08984, 0.7419, 0.6645, 0.08984, 0.7419, 0.6645, 0.08984, 0.7419, -0.1604, 0.8458, 0.5087, -0.1604, 0.8458, 0.5087, -0.1604, 0.8458, 0.5087, -0.6039, -0.02479, 0.7966, -0.6039, -0.02479, 0.7966, -0.6039, -0.02479, 0.7966, -0.1067, -0.8222, 0.5591, -0.1067, -0.8222, 0.5591, -0.1067, -0.8222, 0.5591, 0.5483, -0.4947, 0.6743, 0.5483, -0.4947, 0.6743, 0.5483, -0.4947, 0.6743, 0.9081, 0.3976, 0.1317, 0.9081, 0.3976, 0.1317, 0.9081, 0.3976, 0.1317, 0.01396, 0.9919, 0.1264, 0.01396, 0.9919, 0.1264, 0.01396, 0.9919, 0.1264, -0.9662, 0.05135, 0.2525, -0.9662, 0.05135, 0.2525, -0.9662, 0.05135, 0.2525, -0.2563, -0.9571, 0.1351, -0.2563, -0.9571, 0.1351, -0.2563, -0.9571, 0.1351, 0.5508, -0.8183, 0.1641, 0.5508, -0.8183, 0.1641, 0.5508, -0.8183, 0.1641, 0.5745, 0.7324, -0.3654, 0.5745, 0.7324, -0.3654, 0.5745, 0.7324, -0.3654, -0.2081, 0.9164, -0.342, -0.2081, 0.9164, -0.342, -0.2081, 0.9164, -0.342, -0.6038, -0.5923, -0.5336, -0.6038, -0.5923, -0.5336, -0.6038, -0.5923, -0.5336, 0.05395, -0.9626, -0.2654, 0.05395, -0.9626, -0.2654, 0.05395, -0.9626, -0.2654, 0.6834, -0.7292, -0.03603, 0.6834, -0.7292, -0.03603, 0.6834, -0.7292, -0.03603, -0.104, -0.2052, -0.9732, -0.104, -0.2052, -0.9732, -0.104, -0.2052, -0.9732, 0.1058, -0.1679, -0.9801, 0.1058, -0.1679, -0.9801, 0.1058, -0.1679, -0.9801, 0.1699, 0.1026, -0.9801, 0.1699, 0.1026, -0.9801, 0.1699, 0.1026, -0.9801, -0.04433, -0.1415, -0.9889, -0.04433, -0.1415, -0.9889, -0.04433, -0.1415, -0.9889, -0.0007447, 0.23, -0.9732, -0.0007447, 0.23, -0.9732, -0.0007447, 0.23, -0.9732, 0.9146, 0.3946, 0.08875, 0.9146, 0.3946, 0.08875, 0.9146, 0.3946, 0.08875, 0.9146, 0.3946, 0.08875, 0.9127, -0.3938, 0.1087, 0.9127, -0.3938, 0.1087, 0.9127, -0.3938, 0.1087, 0.9127, -0.3938, 0.1087, 0.3669, -0.9226, 0.1194, 0.3669, -0.9226, 0.1194, 0.3669, -0.9226, 0.1194, 0.3669, -0.9226, 0.1194, -0.9127, -0.3938, 0.1087, -0.9127, -0.3938, 0.1087, -0.9127, -0.3938, 0.1087, -0.9127, -0.3938, 0.1087, -2.01e-07, 0.0, 1.0, -2.01e-07, 0.0, 1.0, -2.01e-07, 0.0, 1.0, -2.01e-07, 0.0, 1.0, -2.01e-07, 0.0, 1.0, -2.01e-07, 0.0, 1.0, -2.01e-07, 0.0, 1.0, -2.01e-07, 0.0, 1.0, -0.9146, 0.3946, 0.08875, -0.9146, 0.3946, 0.08875, -0.9146, 0.3946, 0.08875, -0.9146, 0.3946, 0.08875, -0.3685, 0.9268, 0.07244, -0.3685, 0.9268, 0.07244, -0.3685, 0.9268, 0.07244, -0.3685, 0.9268, 0.07244, 0.0, 0.0, -1.0, 0.0, 0.0, -1.0, 0.0, 0.0, -1.0, 0.0, 0.0, -1.0, 0.0, 0.0, -1.0, 0.0, 0.0, -1.0, 0.0, 0.0, -1.0, 0.0, 0.0, -1.0, -0.3684, 0.9263, 0.07921, -0.3684, 0.9263, 0.07921, -0.3684, 0.9263, 0.07921, -0.3684, 0.9263, 0.07921, -0.3682, 0.926, 0.08281, -0.3682, 0.926, 0.08281, -0.3682, 0.926, 0.08281, -0.3682, 0.926, 0.08281, -0.3644, 0.9163, 0.1663, -0.3644, 0.9163, 0.1663, -0.3644, 0.9163, 0.1663, -0.3644, 0.9163, 0.1663, -0.918, 0.3961, -0.02134, -0.918, 0.3961, -0.02134, -0.918, 0.3961, -0.02134, -0.918, 0.3961, -0.02134, -0.9146, 0.3946, 0.08782, -0.9146, 0.3946, 0.08782, -0.9146, 0.3946, 0.08782, -0.9146, 0.3946, 0.08782, -0.8971, 0.3871, 0.2129, -0.8971, 0.3871, 0.2129, -0.8971, 0.3871, 0.2129, -0.8971, 0.3871, 0.2129, -0.918, -0.3961, -0.02134, -0.918, -0.3961, -0.02134, -0.918, -0.3961, -0.02134, -0.918, -0.3961, -0.02134, -0.9156, -0.3951, 0.07456, -0.9156, -0.3951, 0.07456, -0.9156, -0.3951, 0.07456, -0.9156, -0.3951, 0.07456, -0.9018, -0.3891, 0.1883, -0.9018, -0.3891, 0.1883, -0.9018, -0.3891, 0.1883, -0.9018, -0.3891, 0.1883, -0.3684, -0.9263, 0.07921, -0.3684, -0.9263, 0.07921, -0.3684, -0.9263, 0.07921, -0.3684, -0.9263, 0.07921, -0.369, -0.928, 0.0516, -0.369, -0.928, 0.0516, -0.369, -0.928, 0.0516, -0.369, -0.928, 0.0516, -0.3674, -0.9239, 0.1066, -0.3674, -0.9239, 0.1066, -0.3674, -0.9239, 0.1066, -0.3674, -0.9239, 0.1066, 0.3608, -0.9073, 0.2159, 0.3608, -0.9073, 0.2159, 0.3608, -0.9073, 0.2159, 0.3608, -0.9073, 0.2159, 0.3693, -0.9287, 0.03501, 0.3693, -0.9287, 0.03501, 0.3693, -0.9287, 0.03501, 0.3693, -0.9287, 0.03501, 0.3694, -0.929, 0.0207, 0.3694, -0.929, 0.0207, 0.3694, -0.929, 0.0207, 0.3694, -0.929, 0.0207, 0.8717, -0.3761, 0.314, 0.8717, -0.3761, 0.314, 0.8717, -0.3761, 0.314, 0.8717, -0.3761, 0.314, 0.9177, -0.3959, 0.0334, 0.9177, -0.3959, 0.0334, 0.9177, -0.3959, 0.0334, 0.9177, -0.3959, 0.0334, 0.9179, -0.396, -0.02309, 0.9179, -0.396, -0.02309, 0.9179, -0.396, -0.02309, 0.9179, -0.396, -0.02309, 0.8717, 0.3761, 0.314, 0.8717, 0.3761, 0.314, 0.8717, 0.3761, 0.314, 0.8717, 0.3761, 0.314, 0.9172, 0.3957, 0.04676, 0.9172, 0.3957, 0.04676, 0.9172, 0.3957, 0.04676, 0.9172, 0.3957, 0.04676, 0.9182, 0.3962, 0.003095, 0.9182, 0.3962, 0.003095, 0.9182, 0.3962, 0.003095, 0.9182, 0.3962, 0.003095, 0.3608, 0.9073, 0.2159, 0.3608, 0.9073, 0.2159, 0.3608, 0.9073, 0.2159, 0.3608, 0.9073, 0.2159, 0.3687, 0.9272, 0.06631, 0.3687, 0.9272, 0.06631, 0.3687, 0.9272, 0.06631, 0.3687, 0.9272, 0.06631, 0.3683, 0.9261, 0.08187, 0.3683, 0.9261, 0.08187, 0.3683, 0.9261, 0.08187, 0.3683, 0.9261, 0.08187, 0.3374, 0.8485, 0.4078, 0.3374, 0.8485, 0.4078, 0.3374, 0.8485, 0.4078, 0.3374, 0.8485, 0.4078, 0.8343, 0.36, 0.4176, 0.8343, 0.36, 0.4176, 0.8343, 0.36, 0.4176, 0.8343, 0.36, 0.4176, 0.8343, -0.36, 0.4176, 0.8343, -0.36, 0.4176, 0.8343, -0.36, 0.4176, 0.8343, -0.36, 0.4176, 0.3374, -0.8485, 0.4078, 0.3374, -0.8485, 0.4078, 0.3374, -0.8485, 0.4078, 0.3374, -0.8485, 0.4078, -0.3374, -0.8485, 0.4078, -0.3374, -0.8485, 0.4078, -0.3374, -0.8485, 0.4078, -0.3374, -0.8485, 0.4078, -0.8343, -0.36, 0.4176, -0.8343, -0.36, 0.4176, -0.8343, -0.36, 0.4176, -0.8343, -0.36, 0.4176, -0.8343, 0.36, 0.4176, -0.8343, 0.36, 0.4176, -0.8343, 0.36, 0.4176, -0.8343, 0.36, 0.4176, -0.3374, 0.8485, 0.4078, -0.3374, 0.8485, 0.4078, -0.3374, 0.8485, 0.4078, -0.3374, 0.8485, 0.4078, -0.3685, 0.9268, 0.07244, -0.3685, 0.9268, 0.07244, -0.3685, 0.9268, 0.07244, -0.3685, 0.9268, 0.07244, -0.9146, 0.3946, 0.08875, -0.9146, 0.3946, 0.08875, -0.9146, 0.3946, 0.08875, -0.9146, 0.3946, 0.08875, -0.9127, -0.3938, 0.1087, -0.9127, -0.3938, 0.1087, -0.9127, -0.3938, 0.1087, -0.9127, -0.3938, 0.1087, -0.3669, -0.9226, 0.1194, -0.3669, -0.9226, 0.1194, -0.3669, -0.9226, 0.1194, -0.3669, -0.9226, 0.1194, 0.3669, -0.9226, 0.1194, 0.3669, -0.9226, 0.1194, 0.3669, -0.9226, 0.1194, 0.3669, -0.9226, 0.1194, 0.9127, -0.3938, 0.1087, 0.9127, -0.3938, 0.1087, 0.9127, -0.3938, 0.1087, 0.9127, -0.3938, 0.1087, 0.9146, 0.3946, 0.08875, 0.9146, 0.3946, 0.08875, 0.9146, 0.3946, 0.08875, 0.9146, 0.3946, 0.08875, 0.3685, 0.9268, 0.07244, 0.3685, 0.9268, 0.07244, 0.3685, 0.9268, 0.07244, 0.3685, 0.9268, 0.07244, 0.3685, 0.9268, 0.07244, 0.3685, 0.9268, 0.07244, 0.3685, 0.9268, 0.07244, 0.3685, 0.9268, 0.07244, -0.3669, -0.9226, 0.1194, -0.3669, -0.9226, 0.1194, -0.3669, -0.9226, 0.1194, -0.3669, -0.9226, 0.1194, 0.1413, 0.7697, -0.6225, 0.1413, 0.7697, -0.6225, 0.1413, 0.7697, -0.6225, 0.4871, 0.8429, 0.2284, 0.4871, 0.8429, 0.2284, 0.4871, 0.8429, 0.2284, 0.4871, 0.8429, 0.2284, 0.5084, 0.5685, 0.6467, 0.5084, 0.5685, 0.6467, 0.5084, 0.5685, 0.6467, 0.5084, 0.5685, 0.6467, 0.358, 0.9093, -0.2123, 0.358, 0.9093, -0.2123, 0.358, 0.9093, -0.2123, 0.358, 0.9093, -0.2123, 0.9649, -0.1302, 0.2282, 0.9649, -0.1302, 0.2282, 0.9649, -0.1302, 0.2282, 0.9649, -0.1302, 0.2282, 0.7592, 0.2951, -0.5802, 0.7592, 0.2951, -0.5802, 0.7592, 0.2951, -0.5802, 0.7592, 0.2951, -0.5802, 0.4924, -0.8643, -0.103, 0.4924, -0.8643, -0.103, 0.4924, -0.8643, -0.103, 0.4924, -0.8643, -0.103, 0.3641, 0.4286, -0.8269, 0.3641, 0.4286, -0.8269, 0.3641, 0.4286, -0.8269, 0.9712, 0.1019, -0.2155, 0.9712, 0.1019, -0.2155, 0.9712, 0.1019, -0.2155, 0.9712, 0.1019, -0.2155, -0.4366, -0.8995, -0.01573, -0.4366, -0.8995, -0.01573, -0.4366, -0.8995, -0.01573, -0.4366, -0.8995, -0.01573, 0.3438, -0.3501, -0.8713, 0.3438, -0.3501, -0.8713, 0.3438, -0.3501, -0.8713, 0.3438, -0.3501, -0.8713, -0.893, -0.2008, 0.4028, -0.893, -0.2008, 0.4028, -0.893, -0.2008, 0.4028, -0.893, -0.2008, 0.4028, 0.1335, 0.07029, -0.9886, 0.1335, 0.07029, -0.9886, 0.1335, 0.07029, -0.9886, 0.4701, -0.6766, -0.5668, 0.4701, -0.6766, -0.5668, 0.4701, -0.6766, -0.5668, 0.4701, -0.6766, -0.5668, -0.4205, 0.5333, 0.7341, -0.4205, 0.5333, 0.7341, -0.4205, 0.5333, 0.7341, -0.4205, 0.5333, 0.7341, -0.4727, -0.3811, -0.7946, -0.4727, -0.3811, -0.7946, -0.4727, -0.3811, -0.7946, -0.4727, -0.3811, -0.7946, 0.5436, 0.3844, -0.7462, 0.5436, 0.3844, -0.7462, 0.5436, 0.3844, -0.7462, 0.5436, 0.3844, -0.7462, -0.32, 0.05308, -0.9459, -0.32, 0.05308, -0.9459, -0.32, 0.05308, -0.9459, -0.5151, -0.714, -0.4742, -0.5151, -0.714, -0.4742, -0.5151, -0.714, -0.4742, -0.5151, -0.714, -0.4742, -0.7003, 0.3371, -0.6292, -0.7003, 0.3371, -0.6292, -0.7003, 0.3371, -0.6292, -0.7003, 0.3371, -0.6292, -0.8739, 0.2331, -0.4267, -0.8739, 0.2331, -0.4267, -0.8739, 0.2331, -0.4267, -0.8739, 0.2331, -0.4267, -0.3947, -0.1307, -0.9095, -0.3947, -0.1307, -0.9095, -0.3947, -0.1307, -0.9095, -0.3947, -0.1307, -0.9095, -0.5428, 0.3942, -0.7416, -0.5428, 0.3942, -0.7416, -0.5428, 0.3942, -0.7416, -0.9992, 0.02707, -0.0303, -0.9992, 0.02707, -0.0303, -0.9992, 0.02707, -0.0303, -0.9992, 0.02707, -0.0303, 0.238, 0.8522, -0.4659, 0.238, 0.8522, -0.4659, 0.238, 0.8522, -0.4659, 0.238, 0.8522, -0.4659, -0.4585, 0.8783, -0.1355, -0.4585, 0.8783, -0.1355, -0.4585, 0.8783, -0.1355, -0.4585, 0.8783, -0.1355, 0.2273, -0.1071, -0.9679, 0.2273, -0.1071, -0.9679, 0.2273, -0.1071, -0.9679, 0.2273, -0.1071, -0.9679, -0.3121, 0.7525, -0.5799, -0.3121, 0.7525, -0.5799, -0.3121, 0.7525, -0.5799, -0.4981, 0.8055, 0.321, -0.4981, 0.8055, 0.321, -0.4981, 0.8055, 0.321, -0.4981, 0.8055, 0.321, -0.3839, 0.8286, -0.4075, -0.3839, 0.8286, -0.4075, -0.3839, 0.8286, -0.4075, -0.3839, 0.8286, -0.4075, -0.02984, -0.6447, 0.7639, -0.02984, -0.6447, 0.7639, -0.02984, -0.6447, 0.7639, -0.02984, -0.6447, 0.7639, 0.4164, 0.1919, 0.8887, 0.4164, 0.1919, 0.8887, 0.4164, 0.1919, 0.8887, 0.4164, 0.1919, 0.8887, 0.7473, -0.3147, 0.5853, 0.7473, -0.3147, 0.5853, 0.7473, -0.3147, 0.5853, 0.7473, -0.3147, 0.5853, 0.3468, -0.4379, 0.8294, 0.3468, -0.4379, 0.8294, 0.3468, -0.4379, 0.8294, 0.3468, -0.4379, 0.8294, 0.4048, -0.8468, 0.3451, 0.4048, -0.8468, 0.3451, 0.4048, -0.8468, 0.3451, 0.4048, -0.8468, 0.3451, 0.2198, -0.6352, 0.7404, 0.2198, -0.6352, 0.7404, 0.2198, -0.6352, 0.7404, 0.2198, -0.6352, 0.7404, -0.2687, -0.8724, 0.4084, -0.2687, -0.8724, 0.4084, -0.2687, -0.8724, 0.4084, -0.2687, -0.8724, 0.4084, -0.02552, -0.2596, 0.9654, -0.02552, -0.2596, 0.9654, -0.02552, -0.2596, 0.9654, -0.02552, -0.2596, 0.9654, -0.5996, -0.3658, 0.7119, -0.5996, -0.3658, 0.7119, -0.5996, -0.3658, 0.7119, -0.5996, -0.3658, 0.7119, 0.2241, -0.2501, 0.9419, 0.2241, -0.2501, 0.9419, 0.2241, -0.2501, 0.9419, 0.2241, -0.2501, 0.9419, -0.257, 0.1664, 0.952, -0.257, 0.1664, 0.952, -0.257, 0.1664, 0.952, -0.257, 0.1664, 0.952, -0.1525, -0.4569, 0.8764, -0.1525, -0.4569, 0.8764, -0.1525, -0.4569, 0.8764, -0.1525, -0.4569, 0.8764, -0.4983, 0.841, 0.2105, -0.4983, 0.841, 0.2105, -0.4983, 0.841, 0.2105, -0.4983, 0.841, 0.2105, -0.9879, 0.08051, -0.1327, -0.9879, 0.08051, -0.1327, -0.9879, 0.08051, -0.1327, -0.9879, 0.08051, -0.1327, -0.515, -0.6435, -0.5663, -0.515, -0.6435, -0.5663, -0.515, -0.6435, -0.5663, -0.515, -0.6435, -0.5663, 0.4475, -0.607, -0.6568, 0.4475, -0.607, -0.6568, 0.4475, -0.607, -0.6568, 0.4475, -0.607, -0.6568, 0.9371, 0.1536, -0.3136, 0.9371, 0.1536, -0.3136, 0.9371, 0.1536, -0.3136, 0.9371, 0.1536, -0.3136, 0.4642, 0.8776, 0.1201, 0.4642, 0.8776, 0.1201, 0.4642, 0.8776, 0.1201, 0.4642, 0.8776, 0.1201, 0.9208, 0.1727, -0.3497, 0.9208, 0.1727, -0.3497, 0.9208, 0.1727, -0.3497, 0.9208, 0.1727, -0.3497, 0.4373, -0.5784, -0.6886, 0.4373, -0.5784, -0.6886, 0.4373, -0.5784, -0.6886, 0.4373, -0.5784, -0.6886, -0.9801, 0.1005, -0.1711, -0.9801, 0.1005, -0.1711, -0.9801, 0.1005, -0.1711, -0.9801, 0.1005, -0.1711, 0.4538, 0.8876, 0.07851, 0.4538, 0.8876, 0.07851, 0.4538, 0.8876, 0.07851, 0.4538, 0.8876, 0.07851, -0.4967, 0.8516, 0.1679, -0.4967, 0.8516, 0.1679, -0.4967, 0.8516, 0.1679, -0.4967, 0.8516, 0.1679, -0.5131, -0.6144, -0.5993, -0.5131, -0.6144, -0.5993, -0.5131, -0.6144, -0.5993, -0.5131, -0.6144, -0.5993, 0.5062, 0.7857, 0.3557, 0.5062, 0.7857, 0.3557, 0.5062, 0.7857, 0.3557, 0.5062, 0.7857, 0.3557, -0.4955, 0.7843, 0.3733, -0.4955, 0.7843, 0.3733, -0.4955, 0.7843, 0.3733, -0.4955, 0.7843, 0.3733, -0.4887, 0.7479, 0.4492, -0.4887, 0.7479, 0.4492, -0.4887, 0.7479, 0.4492, -0.4887, 0.7479, 0.4492, -0.5127, -0.7449, -0.427, -0.5127, -0.7449, -0.427, -0.5127, -0.7449, -0.427, -0.5127, -0.7449, -0.427, -0.5059, -0.7867, -0.3538, -0.5059, -0.7867, -0.3538, -0.5059, -0.7867, -0.3538, -0.5059, -0.7867, -0.3538, 0.1004, -0.4622, 0.8811, 0.1004, -0.4622, 0.8811, 0.1004, -0.4622, 0.8811, 0.1004, -0.4622, 0.8811, 0.1004, -0.4622, 0.8811, 0.1004, -0.4622, 0.8811, 0.496, 0.8219, 0.2801, 0.496, 0.8219, 0.2801, 0.496, 0.8219, 0.2801, 0.496, 0.8219, 0.2801, -0.9948, -0.03825, 0.09448, -0.9948, -0.03825, 0.09448, -0.9948, -0.03825, 0.09448, -0.9948, -0.03825, 0.09448, -0.9998, 0.0008966, 0.01975, -0.9998, 0.0008966, 0.01975, -0.9998, 0.0008966, 0.01975, -0.9998, 0.0008966, 0.01975, 0.4889, -0.7489, -0.4473, 0.4889, -0.7489, -0.4473, 0.4889, -0.7489, -0.4473, 0.4889, -0.7489, -0.4473, 0.4788, -0.7073, -0.5202, 0.4788, -0.7073, -0.5202, 0.4788, -0.7073, -0.5202, 0.4788, -0.7073, -0.5202, 0.995, 0.03724, -0.09255, 0.995, 0.03724, -0.09255, 0.995, 0.03724, -0.09255, 0.995, 0.03724, -0.09255, 0.9831, 0.07615, -0.1666, 0.9831, 0.07615, -0.1666, 0.9831, 0.07615, -0.1666, 0.9831, 0.07615, -0.1666])] * 3)])

# ---- objects
ob_sphere_000 = bpy.data.objects.new('Sphere.000', me_sphere_000)
ob_lamp = bpy.data.objects.new('Lamp', light_lamp)
ob_camera = bpy.data.objects.new('Camera', cam_camera)

# ---- transforms, parenting, visibility, modifiers, constraints
ob_sphere_000.location = (0.0, 0.0, 0.0)
ob_sphere_000.color = (0.8, 0.8, 0.8, 1.0)
ob_sphere_000.lineart.crease_threshold = 0.0
ob_lamp.location = (4.076, 1.005, 5.904)
ob_lamp.rotation_euler = (0.6503, 0.05522, 1.866)
ob_lamp.lock_rotations_4d = False
ob_lamp.empty_display_type = 'ARROWS'
ob_lamp.color = (0.0, 0.0, 0.0, 0.0)
ob_lamp.lineart.crease_threshold = 0.0
ob_camera.location = (7.481, -6.508, 5.344)
ob_camera.rotation_euler = (1.109, 0.0, 0.8149)
ob_camera.lock_rotations_4d = False
ob_camera.empty_display_type = 'ARROWS'
ob_camera.color = (0.0, 0.0, 0.0, 0.0)
ob_camera.display_type = 'WIRE'
ob_camera.lineart.crease_threshold = 0.0

# ---- collection membership
col_collection_1.objects.link(ob_sphere_000)
col_collection_1.objects.link(ob_lamp)
col_collection_1.objects.link(ob_camera)
col_collection_10.objects.link(ob_sphere_000)

# ---- scene / render settings (as saved in the file)
scene.camera = ob_camera
scene.frame_start = 1; scene.frame_end = 250; scene.frame_set(1)
scene.render.engine = 'BLENDER_EEVEE_NEXT'
scene.render.resolution_percentage = 50
scene.render.dither_intensity = 0.0
scene.cycles.use_denoising = False
scene.cycles.samples = 128
scene.cycles.sampling_pattern = 'TABULATED_SOBOL'
scene.cycles.use_adaptive_sampling = False
scene.cycles.use_light_tree = False
scene.cycles.blur_glossy = 0.0
scene.cycles.sample_clamp_indirect = 0.0
scene.view_settings.view_transform = 'Standard'
bpy.context.view_layer.update()
